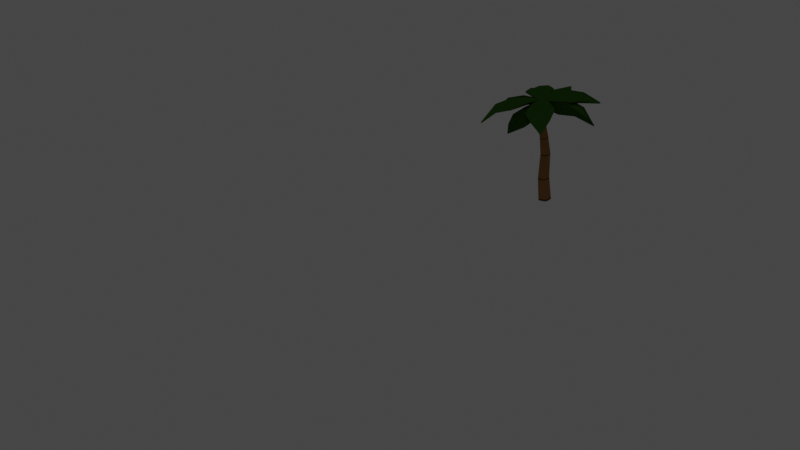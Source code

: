 # Source: palm_1.blend  (saved by Blender 2.82.7; exported with 4.5.12 LTS)
import bpy
from mathutils import Matrix  # noqa: F401  (used for matrix-valued properties, if any)

bpy.ops.wm.read_factory_settings(use_empty=True)
scene = bpy.context.scene
scene.name = 'Scene'

# ---- collections
col_collection = bpy.data.collections.new('Collection'); scene.collection.children.link(col_collection)
col_collection_001 = bpy.data.collections.new('Collection.001'); col_collection.children.link(col_collection_001)

# ---- materials (node trees are filled in below, after node groups)
mat_water_001 = bpy.data.materials.new('water.001')
mat_water_001.use_transparent_shadow = False
mat_material_007 = bpy.data.materials.new('Material.007')
mat_material_007.use_transparent_shadow = False
mat_material_007.roughness = 0.69
mat_material_013 = bpy.data.materials.new('Material.013')
mat_material_013.use_transparent_shadow = False
mat_material_013.diffuse_color = (0.3763, 0.1981, 0.06848, 1.0)
mat_material_013.roughness = 0.69
mat_material_014 = bpy.data.materials.new('Material.014')
mat_material_014.use_transparent_shadow = False
mat_material_014.diffuse_color = (0.1523, 0.0565, 0.01615, 1.0)
mat_material_014.roughness = 0.69
mat_material_015 = bpy.data.materials.new('Material.015')
mat_material_015.use_transparent_shadow = False
mat_material_015.diffuse_color = (0.05159, 0.1845, 0.01834, 1.0)
mat_material_015.roughness = 0.69

# ---- material node trees
mat_water_001.use_nodes = True; mat_water_001.node_tree.nodes.clear()
_N = mat_water_001.node_tree.nodes; _L = mat_water_001.node_tree.links
n0 = _N.new('ShaderNodeOutputMaterial'); n0.name = 'Material Output'; n0.location = (300, 300)
n1 = _N.new('ShaderNodeBsdfPrincipled'); n1.name = 'Principled BSDF'; n1.location = (10, 300)
n1.distribution = 'GGX'
n1.subsurface_method = 'BURLEY'
n1.inputs[0].default_value = (0.0655, 0.233, 0.2203, 1.0)
n1.inputs[3].default_value = 1.45
n1.inputs[27].default_value = (0.0, 0.0, 0.0, 1.0)
n1.inputs[28].default_value = 1.0
_L.new(n1.outputs[0], n0.inputs[0])
n0.is_active_output = True

# ---- world
world_world = bpy.data.worlds.new('World'); scene.world = world_world
world_world.use_nodes = True; world_world.node_tree.nodes.clear()
_N = world_world.node_tree.nodes; _L = world_world.node_tree.links
n0 = _N.new('ShaderNodeOutputWorld'); n0.name = 'World Output'; n0.location = (300, 300)
n1 = _N.new('ShaderNodeBackground'); n1.name = 'Background'; n1.location = (10, 300)
n1.inputs[0].default_value = (0.05088, 0.05088, 0.05088, 1.0)
_L.new(n1.outputs[0], n0.inputs[0])
n0.is_active_output = True
world_world.color = (0.05088, 0.05088, 0.05088)
world_world.use_sun_shadow = False
world_world.sun_shadow_jitter_overblur = 0.0

# ---- meshes
me_plane_001 = bpy.data.meshes.new('Plane.001')
me_plane_001.from_pydata([], [], [])
_uv = me_plane_001.uv_layers.new(name='UVMap')
_uv.uv.foreach_set('vector', [])
me_plane_001.materials.append(mat_water_001)
me_plane_001.use_remesh_fix_poles = True
me_plane_001.use_remesh_preserve_attributes = False
me_plane_001.use_mirror_vertex_groups = False
me_plane_001.update()
me_cube_135 = bpy.data.meshes.new('Cube.135')
me_cube_135.from_pydata([(-0.1419, 0.09789, 0.9159), (-0.142, 0.1017, 0.9284), (-0.1423, 0.3802, 0.8256), (-0.1424, 0.384, 0.8381), (0.03022, 0.09881, 0.9098), (0.03003, 0.1026, 0.9224), (0.02971, 0.3823, 0.8275), (0.02952, 0.3861, 0.8401), (-0.1908, 0.2378, 0.8751), (-0.1419, 0.09979, 0.9222), (-0.191, 0.2416, 0.8876), (-0.1423, 0.3821, 0.8319), (-0.05764, 0.5216, 0.7961), (-0.05783, 0.5254, 0.8086), (0.02962, 0.3842, 0.8338), (0.07616, 0.2411, 0.8714), (0.07599, 0.243, 0.8844), (0.03012, 0.1007, 0.9161), (-0.05242, -0.03508, 0.9358), (-0.05259, -0.03316, 0.9488), (-0.05581, 0.2522, 0.9242), (-0.05561, 0.2482, 0.8968), (-0.0525, -0.03412, 0.9423), (0.07608, 0.2421, 0.8779), (-0.05774, 0.5235, 0.8024), (-0.1909, 0.2397, 0.8814), (0.03394, -0.02234, 0.8444), (-0.04487, -0.1041, 0.8555), (-0.1274, -0.02629, 0.8429), (-0.04855, 0.05547, 0.8318), (-0.04551, -0.03766, 0.7535), (-0.139, -0.0132, 0.9329), (-0.0479, -0.01096, 0.9338), (0.0432, -0.008732, 0.9347), (-0.04998, 0.07916, 0.9204), (-0.04583, -0.1011, 0.9472), (0.009451, -0.03297, 0.7766), (0.0124, 0.03701, 0.8354), (0.04088, -0.01213, 0.9121), (0.01516, -0.08267, 0.8531), (-0.04455, -0.08899, 0.7842), (-0.04559, -0.1018, 0.9243), (-0.1058, -0.08563, 0.852), (-0.1011, -0.03568, 0.7755), (-0.1361, -0.01647, 0.9104), (-0.1086, 0.03404, 0.8342), (-0.04707, 0.02035, 0.7679), (-0.04963, 0.07324, 0.8983), (0.02042, -0.00929, 0.9345), (-0.04635, -0.07856, 0.9438), (-0.1162, -0.01264, 0.9331), (-0.04946, 0.05663, 0.9238), (-0.1147, -0.08023, 0.9432), (-0.1178, 0.05495, 0.9231), (0.01886, 0.0583, 0.9244), (0.02198, -0.07688, 0.9445), (-0.00453, 0.01134, 0.7877), (0.01725, 0.05298, 0.9022), (-0.002591, -0.07272, 0.8002), (0.02028, -0.07833, 0.9216), (-0.0895, 0.009259, 0.7869), (-0.1155, 0.04973, 0.9009), (-0.08756, -0.0748, 0.7994), (-0.1125, -0.08158, 0.9204), (0.001552, 0.04034, 0.9269), (0.003862, -0.05979, 0.9417), (-0.09736, -0.06227, 0.9407), (-0.09967, 0.03786, 0.9259), (-0.09041, -0.05829, -0.03195), (-0.09148, 0.02805, -0.03195), (-0.005136, 0.02912, -0.03195), (-0.004068, -0.05722, -0.03195), (-0.08049, -0.1009, 0.4177), (-0.08133, -0.03332, 0.4177), (-0.01376, -0.03249, 0.4177), (-0.01293, -0.1001, 0.4177), (-0.0687, -0.06353, 0.7456), (-0.06979, -0.01629, 0.7385), (-0.02094, -0.06236, 0.746), (-0.02203, -0.01512, 0.739), (-0.06401, -0.02854, 0.9307), (-0.06477, 0.004212, 0.9258), (-0.0309, -0.02773, 0.931), (-0.03166, 0.005023, 0.9262), (-0.09835, -0.01521, -0.03195), (-0.04715, -0.06513, -0.03195), (-0.08577, -0.05354, 0.1929), (-0.04839, 0.03527, -0.03195), (-0.08672, 0.02341, 0.1929), (0.003485, -0.01395, -0.03195), (-0.009771, 0.02437, 0.1929), (-0.008819, -0.05259, 0.1929), (-0.08832, -0.0672, 0.4177), (-0.04662, -0.1078, 0.4177), (-0.04763, -0.02622, 0.4177), (-0.005257, -0.06617, 0.4177), (-0.07665, -0.04009, 0.742), (-0.04465, -0.07025, 0.7469), (-0.04606, -0.00909, 0.7378), (-0.0134, -0.03854, 0.7426), (-0.07275, -0.03497, 0.5794), (-0.0151, -0.03356, 0.5799), (-0.07143, -0.092, 0.5879), (-0.01378, -0.09059, 0.5884), (-0.07179, -0.01235, 0.9282), (-0.04729, -0.03543, 0.9319), (-0.04836, 0.01123, 0.925), (-0.02319, -0.01116, 0.9287), (-0.06728, -0.006037, 0.8322), (-0.02684, -0.005047, 0.8326), (-0.06636, -0.04604, 0.8381), (-0.02592, -0.04505, 0.8385), (-0.04597, -0.05284, 0.8394), (-0.0183, -0.02485, 0.8356), (-0.07422, -0.02622, 0.8351), (-0.04783, -0.01176, 0.9284), (-0.04244, -0.09859, 0.5892), (-0.006353, -0.06187, 0.5843), (-0.0795, -0.06367, 0.5835), (-0.04721, 0.00107, 0.8314), (-0.0472, -0.06044, 0.1929), (-0.001208, -0.01401, 0.1929), (-0.04833, 0.03058, 0.1929), (-0.09365, -0.01515, 0.1929), (-0.04408, -0.02765, 0.5787), (-0.04777, -0.01459, -0.03195), (0.06599, 0.07308, 0.9223), (0.06773, 0.07505, 0.9352), (0.359, 0.07505, 0.8774), (0.3607, 0.07702, 0.8903), (0.0723, -0.09812, 0.9396), (0.07404, -0.09615, 0.9524), (0.3652, -0.09496, 0.9027), (0.3669, -0.09299, 0.9155), (0.2093, 0.1229, 0.8974), (0.06686, 0.07407, 0.9287), (0.2111, 0.1249, 0.9103), (0.3598, 0.07604, 0.8838), (0.5054, -0.005966, 0.7709), (0.5072, -0.003995, 0.7837), (0.366, -0.09398, 0.9091), (0.22, -0.1419, 0.9301), (0.2198, -0.14, 0.943), (0.07317, -0.09713, 0.946), (-0.06611, -0.01916, 0.9333), (-0.06628, -0.01724, 0.9462), (0.2192, -0.003922, 0.9658), (0.2173, -0.005969, 0.9524), (-0.06619, -0.0182, 0.9398), (0.2199, -0.141, 0.9365), (0.5063, -0.00498, 0.7773), (0.2102, 0.1239, 0.9038), (-0.1667, -0.1031, 0.9453), (-0.1688, -0.1013, 0.9581), (-0.4583, -0.1244, 0.8961), (-0.4603, -0.1226, 0.9089), (-0.176, 0.06558, 0.912), (-0.178, 0.06737, 0.9248), (-0.4676, 0.04549, 0.8708), (-0.4697, 0.04728, 0.8836), (-0.3086, -0.1611, 0.9326), (-0.1678, -0.1022, 0.9517), (-0.3107, -0.1593, 0.9454), (-0.4593, -0.1235, 0.9025), (-0.6059, -0.04881, 0.7645), (-0.608, -0.04702, 0.7773), (-0.4686, 0.04638, 0.8772), (-0.324, 0.1015, 0.8868), (-0.3241, 0.1035, 0.8998), (-0.177, 0.06648, 0.9184), (-0.03633, -0.008775, 0.9321), (-0.0365, -0.006855, 0.9451), (-0.3222, -0.02018, 0.961), (-0.32, -0.02204, 0.9477), (-0.03642, -0.007815, 0.9386), (-0.324, 0.1025, 0.8933), (-0.6069, -0.04792, 0.7709), (-0.3096, -0.1602, 0.939), (-0.1419, 0.09789, 0.9159), (-0.142, 0.1017, 0.9284), (-0.1423, 0.3802, 0.8256), (-0.1424, 0.384, 0.8381), (0.03022, 0.09881, 0.9098), (0.03003, 0.1026, 0.9224), (0.02971, 0.3823, 0.8275), (0.02952, 0.3861, 0.8401), (-0.1908, 0.2378, 0.8751), (-0.1419, 0.09979, 0.9222), (-0.191, 0.2416, 0.8876), (-0.1423, 0.3821, 0.8319), (-0.05764, 0.5216, 0.7961), (-0.05783, 0.5254, 0.8086), (0.02962, 0.3842, 0.8338), (0.07616, 0.2411, 0.8714), (0.07599, 0.243, 0.8844), (0.03012, 0.1007, 0.9161), (-0.05242, -0.03508, 0.9358), (-0.05259, -0.03316, 0.9488), (-0.05581, 0.2522, 0.9242), (-0.05561, 0.2482, 0.9112), (-0.0525, -0.03412, 0.9423), (0.07608, 0.2421, 0.8779), (-0.05774, 0.5235, 0.8024), (-0.1909, 0.2397, 0.8814), (0.06599, 0.07308, 0.9223), (0.06773, 0.07505, 0.9352), (0.359, 0.07505, 0.8774), (0.3607, 0.07702, 0.8903), (0.0723, -0.09812, 0.9396), (0.07404, -0.09615, 0.9524), (0.3652, -0.09496, 0.9027), (0.3669, -0.09299, 0.9155), (0.2093, 0.1229, 0.8974), (0.06686, 0.07407, 0.9287), (0.2111, 0.1249, 0.9103), (0.3598, 0.07604, 0.8838), (0.5054, -0.005966, 0.7709), (0.5072, -0.003995, 0.7837), (0.366, -0.09398, 0.9091), (0.22, -0.1419, 0.9301), (0.2198, -0.14, 0.943), (0.07317, -0.09713, 0.946), (-0.06611, -0.01916, 0.9333), (-0.06628, -0.01724, 0.9462), (0.2192, -0.003922, 0.9658), (0.2173, -0.005969, 0.9352), (-0.06619, -0.0182, 0.9398), (0.2199, -0.141, 0.9365), (0.5063, -0.00498, 0.7773), (0.2102, 0.1239, 0.9038), (-0.1667, -0.1031, 0.9453), (-0.1688, -0.1013, 0.9581), (-0.4583, -0.1244, 0.8961), (-0.4603, -0.1226, 0.9089), (-0.176, 0.06558, 0.912), (-0.178, 0.06737, 0.9248), (-0.4676, 0.04549, 0.8708), (-0.4697, 0.04728, 0.8836), (-0.3086, -0.1611, 0.9326), (-0.1678, -0.1022, 0.9517), (-0.3107, -0.1593, 0.9454), (-0.4593, -0.1235, 0.9025), (-0.6059, -0.04881, 0.7645), (-0.608, -0.04702, 0.7773), (-0.4686, 0.04638, 0.8772), (-0.324, 0.1015, 0.8868), (-0.3241, 0.1035, 0.8998), (-0.177, 0.06648, 0.9184), (-0.03633, -0.008775, 0.9321), (-0.0365, -0.006855, 0.9451), (-0.3222, -0.02018, 0.961), (-0.32, -0.02204, 0.9317), (-0.03642, -0.007815, 0.9386), (-0.324, 0.1025, 0.8933), (-0.6069, -0.04792, 0.7709), (-0.3096, -0.1602, 0.939), (0.0328, -0.1199, 0.9453), (0.03263, -0.1204, 0.9584), (0.03795, -0.4158, 0.9288), (0.03778, -0.4163, 0.9419), (-0.139, -0.1248, 0.9348), (-0.1392, -0.1253, 0.9479), (-0.134, -0.4198, 0.9264), (-0.1341, -0.4203, 0.9395), (0.08398, -0.2648, 0.9424), (0.03271, -0.1201, 0.9519), (0.08381, -0.2653, 0.9554), (0.03787, -0.416, 0.9354), (-0.04472, -0.5613, 0.9334), (-0.04489, -0.5618, 0.9465), (-0.1341, -0.4201, 0.933), (-0.1827, -0.2728, 0.9321), (-0.183, -0.2714, 0.9451), (-0.1391, -0.125, 0.9414), (-0.05813, 0.01255, 0.9287), (-0.05835, 0.01395, 0.9417), (-0.05239, -0.2684, 0.9897), (-0.05221, -0.2678, 0.9633), (-0.05824, 0.01325, 0.9352), (-0.1828, -0.2721, 0.9386), (-0.0448, -0.5615, 0.94), (0.08389, -0.2651, 0.9489), (-0.1897, 0.03761, 0.9674), (-0.1909, 0.04108, 0.98), (-0.3496, 0.2721, 0.882), (-0.3509, 0.2756, 0.8946), (-0.04641, 0.1299, 0.9394), (-0.04764, 0.1334, 0.952), (-0.2065, 0.3668, 0.8699), (-0.2078, 0.3702, 0.8825), (-0.3095, 0.1276, 0.933), (-0.1903, 0.03934, 0.9737), (-0.3108, 0.1311, 0.9456), (-0.3502, 0.2739, 0.8883), (-0.3578, 0.4402, 0.7971), (-0.3591, 0.4436, 0.8096), (-0.2071, 0.3685, 0.8762), (-0.08789, 0.2744, 0.9075), (-0.08806, 0.2763, 0.9205), (-0.04702, 0.1316, 0.9457), (-0.04113, -0.02809, 0.9594), (-0.0413, -0.02617, 0.9724), (-0.2003, 0.2141, 0.9711), (-0.1991, 0.2105, 0.958), (-0.04122, -0.02713, 0.9659), (-0.08797, 0.2753, 0.914), (-0.3584, 0.4419, 0.8033), (-0.3101, 0.1294, 0.9393), (-0.001663, 0.1291, 0.9563), (-0.0002685, 0.1321, 0.969), (0.2392, 0.2875, 0.8876), (0.2406, 0.2905, 0.9002), (0.09756, -0.01194, 0.9638), (0.09895, -0.008946, 0.9764), (0.3382, 0.149, 0.9123), (0.3396, 0.152, 0.925), (0.08957, 0.2476, 0.9206), (-0.0009658, 0.1306, 0.9627), (0.09096, 0.2506, 0.9332), (0.2399, 0.289, 0.8939), (0.4056, 0.3035, 0.7713), (0.407, 0.3065, 0.784), (0.3389, 0.1505, 0.9186), (0.2442, 0.03158, 0.9479), (0.244, 0.0335, 0.9608), (0.09825, -0.01044, 0.9701), (-0.06141, -0.02204, 0.9591), (-0.06157, -0.02024, 0.9712), (0.1717, 0.1483, 0.9858), (0.1702, 0.1452, 0.9726), (-0.06149, -0.02117, 0.965), (0.2441, 0.03254, 0.9544), (0.4063, 0.305, 0.7777), (0.09026, 0.2491, 0.9269), (-0.09966, -0.144, 0.9955), (-0.1014, -0.1432, 1.008), (-0.3362, -0.3208, 0.97), (-0.338, -0.32, 0.983), (-0.201, -0.009246, 0.9581), (-0.2027, -0.008468, 0.9711), (-0.4378, -0.1837, 0.9484), (-0.4395, -0.1829, 0.9613), (-0.1881, -0.2697, 0.9935), (-0.1005, -0.1436, 1.002), (-0.1899, -0.269, 1.006), (-0.3371, -0.3204, 0.9765), (-0.5029, -0.3332, 0.887), (-0.5047, -0.3324, 0.9), (-0.4387, -0.1833, 0.9548), (-0.3465, -0.05851, 0.9534), (-0.3467, -0.05659, 0.9663), (-0.2019, -0.008857, 0.9646), (-0.04215, 0.00261, 0.9549), (-0.04232, 0.00453, 0.9678), (-0.2735, -0.1577, 1.025), (-0.2717, -0.1585, 1.012), (-0.04224, 0.00357, 0.9614), (-0.3466, -0.05755, 0.9599), (-0.5038, -0.3328, 0.8935), (-0.189, -0.2694, 1.0), (0.07657, -0.05042, 0.9788), (0.07773, -0.05055, 0.9919), (0.2395, -0.2971, 0.9571), (0.2407, -0.2972, 0.9702), (-0.06539, -0.1491, 0.9719), (-0.06423, -0.1493, 0.985), (0.09741, -0.3929, 0.9716), (0.09857, -0.3931, 0.9847), (0.1975, -0.1448, 0.9693), (0.07715, -0.05048, 0.9853), (0.1987, -0.145, 0.9823), (0.2401, -0.2971, 0.9636), (0.2493, -0.5019, 0.8966), (0.2505, -0.502, 0.9097), (0.09799, -0.393, 0.9781), (-0.02241, -0.2958, 0.9808), (-0.02233, -0.2943, 0.9939), (-0.06481, -0.1492, 0.9785), (-0.07221, 0.00868, 0.9536), (-0.07213, 0.01014, 0.9666), (0.08889, -0.22, 1.028), (0.08769, -0.2198, 1.014), (-0.07217, 0.009408, 0.9601), (-0.02237, -0.2951, 0.9873), (0.2499, -0.502, 0.9032), (0.1981, -0.1449, 0.9758), (-0.01503, -0.0335, 0.5715), (-0.01374, -0.09108, 0.5795), (-0.0732, -0.03488, 0.571), (-0.07191, -0.09247, 0.579), (-0.04266, -0.09908, 0.5803), (-0.006296, -0.0621, 0.5756), (-0.07996, -0.06385, 0.5749), (-0.04426, -0.02758, 0.5703), (-0.06997, -0.01744, 0.7287), (-0.06887, -0.06529, 0.7358), (-0.0216, -0.01625, 0.7292), (-0.0205, -0.0641, 0.7363), (-0.04452, -0.07199, 0.7371), (-0.01297, -0.03998, 0.7328), (-0.07682, -0.04155, 0.7322), (-0.04594, -0.01023, 0.728), (-0.08073, -0.09878, 0.4077), (-0.08157, -0.03079, 0.4077), (-0.01358, -0.02995, 0.4077), (-0.01274, -0.09794, 0.4077), (-0.04664, -0.1057, 0.4077), (-0.005077, -0.06385, 0.4077), (-0.04766, -0.02369, 0.4077), (-0.08855, -0.06488, 0.4077), (-0.08602, -0.05379, 0.1808), (-0.08698, 0.02366, 0.1808), (-0.009523, 0.02462, 0.1808), (-0.008565, -0.05284, 0.1808), (-0.0472, -0.06069, 0.1808), (-0.000957, -0.01401, 0.1808), (-0.04833, 0.03083, 0.1808), (-0.0939, -0.01516, 0.1808), (0.003092, -0.01396, -0.01313), (-0.04838, 0.03488, -0.01313), (-0.09795, -0.01521, -0.01313), (-0.09002, -0.05789, -0.01313), (-0.09108, 0.02766, -0.01313), (-0.005524, 0.02872, -0.01313), (-0.004466, -0.05683, -0.01313), (-0.04715, -0.06474, -0.01313)], [], [(25, 10, 3, 11), (24, 13, 7, 14), (23, 16, 5, 17), (22, 19, 1, 9), (21, 15, 4, 18), (20, 10, 1, 19), (16, 20, 19, 5), (7, 13, 20, 16), (13, 3, 10, 20), (8, 21, 18, 0), (2, 12, 21, 8), (12, 6, 15, 21), (18, 22, 9, 0), (4, 17, 22, 18), (17, 5, 19, 22), (15, 23, 17, 4), (6, 14, 23, 15), (14, 7, 16, 23), (12, 24, 14, 6), (2, 11, 24, 12), (11, 3, 13, 24), (8, 25, 11, 2), (0, 9, 25, 8), (9, 1, 10, 25), (26, 36, 56, 37), (26, 37, 57, 38), (26, 38, 59, 39), (26, 39, 58, 36), (27, 40, 58, 39), (27, 39, 59, 41), (27, 41, 63, 42), (27, 42, 62, 40), (28, 43, 62, 42), (28, 42, 63, 44), (28, 44, 61, 45), (28, 45, 60, 43), (29, 46, 60, 45), (29, 45, 61, 47), (29, 47, 57, 37), (29, 37, 56, 46), (30, 36, 58, 40), (30, 40, 62, 43), (30, 43, 60, 46), (30, 46, 56, 36), (31, 53, 61, 44), (31, 44, 63, 52), (31, 52, 66, 50), (31, 50, 67, 53), (32, 50, 66, 49), (32, 49, 65, 48), (32, 48, 64, 51), (32, 51, 67, 50), (33, 55, 59, 38), (33, 38, 57, 54), (33, 54, 64, 48), (33, 48, 65, 55), (34, 54, 57, 47), (34, 47, 61, 53), (34, 53, 67, 51), (34, 51, 64, 54), (35, 52, 63, 41), (35, 41, 59, 55), (35, 55, 65, 49), (35, 49, 66, 52), (125, 87, 70, 89), (401, 394, 77, 98), (409, 92, 73, 403), (408, 94, 74, 404), (407, 95, 75, 405), (425, 85, 71, 424), (119, 108, 81, 106), (400, 395, 76, 96), (399, 396, 79, 99), (398, 397, 78, 97), (115, 107, 83, 106), (114, 110, 80, 104), (113, 109, 83, 107), (112, 111, 82, 105), (110, 112, 105, 80), (76, 97, 112, 110), (97, 78, 111, 112), (111, 113, 107, 82), (78, 99, 113, 111), (99, 79, 109, 113), (108, 114, 104, 81), (77, 96, 114, 108), (96, 76, 110, 114), (104, 115, 106, 81), (80, 105, 115, 104), (105, 82, 107, 115), (395, 398, 97, 76), (389, 390, 116, 102), (390, 387, 103, 116), (397, 399, 99, 78), (387, 391, 117, 103), (391, 386, 101, 117), (394, 400, 96, 77), (388, 392, 118, 100), (392, 389, 102, 118), (109, 119, 106, 83), (79, 98, 119, 109), (98, 77, 108, 119), (406, 120, 91, 405), (402, 86, 120, 406), (421, 68, 85, 425), (415, 121, 91, 413), (412, 90, 121, 415), (404, 74, 95, 407), (416, 122, 90, 412), (411, 88, 122, 416), (403, 73, 94, 408), (417, 123, 88, 411), (410, 86, 123, 417), (402, 72, 92, 409), (396, 401, 98, 79), (386, 393, 124, 101), (393, 388, 100, 124), (85, 125, 89, 71), (68, 84, 125, 85), (84, 69, 87, 125), (151, 136, 129, 137), (150, 139, 133, 140), (149, 142, 131, 143), (148, 145, 127, 135), (147, 141, 130, 144), (146, 136, 127, 145), (142, 146, 145, 131), (133, 139, 146, 142), (139, 129, 136, 146), (134, 147, 144, 126), (128, 138, 147, 134), (138, 132, 141, 147), (144, 148, 135, 126), (130, 143, 148, 144), (143, 131, 145, 148), (141, 149, 143, 130), (132, 140, 149, 141), (140, 133, 142, 149), (138, 150, 140, 132), (128, 137, 150, 138), (137, 129, 139, 150), (134, 151, 137, 128), (126, 135, 151, 134), (135, 127, 136, 151), (177, 162, 155, 163), (176, 165, 159, 166), (175, 168, 157, 169), (174, 171, 153, 161), (173, 167, 156, 170), (172, 162, 153, 171), (168, 172, 171, 157), (159, 165, 172, 168), (165, 155, 162, 172), (160, 173, 170, 152), (154, 164, 173, 160), (164, 158, 167, 173), (170, 174, 161, 152), (156, 169, 174, 170), (169, 157, 171, 174), (167, 175, 169, 156), (158, 166, 175, 167), (166, 159, 168, 175), (164, 176, 166, 158), (154, 163, 176, 164), (163, 155, 165, 176), (160, 177, 163, 154), (152, 161, 177, 160), (161, 153, 162, 177), (203, 188, 181, 189), (202, 191, 185, 192), (201, 194, 183, 195), (200, 197, 179, 187), (199, 193, 182, 196), (198, 188, 179, 197), (194, 198, 197, 183), (185, 191, 198, 194), (191, 181, 188, 198), (186, 199, 196, 178), (180, 190, 199, 186), (190, 184, 193, 199), (196, 200, 187, 178), (182, 195, 200, 196), (195, 183, 197, 200), (193, 201, 195, 182), (184, 192, 201, 193), (192, 185, 194, 201), (190, 202, 192, 184), (180, 189, 202, 190), (189, 181, 191, 202), (186, 203, 189, 180), (178, 187, 203, 186), (187, 179, 188, 203), (229, 214, 207, 215), (228, 217, 211, 218), (227, 220, 209, 221), (226, 223, 205, 213), (225, 219, 208, 222), (224, 214, 205, 223), (220, 224, 223, 209), (211, 217, 224, 220), (217, 207, 214, 224), (212, 225, 222, 204), (206, 216, 225, 212), (216, 210, 219, 225), (222, 226, 213, 204), (208, 221, 226, 222), (221, 209, 223, 226), (219, 227, 221, 208), (210, 218, 227, 219), (218, 211, 220, 227), (216, 228, 218, 210), (206, 215, 228, 216), (215, 207, 217, 228), (212, 229, 215, 206), (204, 213, 229, 212), (213, 205, 214, 229), (255, 240, 233, 241), (254, 243, 237, 244), (253, 246, 235, 247), (252, 249, 231, 239), (251, 245, 234, 248), (250, 240, 231, 249), (246, 250, 249, 235), (237, 243, 250, 246), (243, 233, 240, 250), (238, 251, 248, 230), (232, 242, 251, 238), (242, 236, 245, 251), (248, 252, 239, 230), (234, 247, 252, 248), (247, 235, 249, 252), (245, 253, 247, 234), (236, 244, 253, 245), (244, 237, 246, 253), (242, 254, 244, 236), (232, 241, 254, 242), (241, 233, 243, 254), (238, 255, 241, 232), (230, 239, 255, 238), (239, 231, 240, 255), (281, 266, 259, 267), (280, 269, 263, 270), (279, 272, 261, 273), (278, 275, 257, 265), (277, 271, 260, 274), (276, 266, 257, 275), (272, 276, 275, 261), (263, 269, 276, 272), (269, 259, 266, 276), (264, 277, 274, 256), (258, 268, 277, 264), (268, 262, 271, 277), (274, 278, 265, 256), (260, 273, 278, 274), (273, 261, 275, 278), (271, 279, 273, 260), (262, 270, 279, 271), (270, 263, 272, 279), (268, 280, 270, 262), (258, 267, 280, 268), (267, 259, 269, 280), (264, 281, 267, 258), (256, 265, 281, 264), (265, 257, 266, 281), (307, 292, 285, 293), (306, 295, 289, 296), (305, 298, 287, 299), (304, 301, 283, 291), (303, 297, 286, 300), (302, 292, 283, 301), (298, 302, 301, 287), (289, 295, 302, 298), (295, 285, 292, 302), (290, 303, 300, 282), (284, 294, 303, 290), (294, 288, 297, 303), (300, 304, 291, 282), (286, 299, 304, 300), (299, 287, 301, 304), (297, 305, 299, 286), (288, 296, 305, 297), (296, 289, 298, 305), (294, 306, 296, 288), (284, 293, 306, 294), (293, 285, 295, 306), (290, 307, 293, 284), (282, 291, 307, 290), (291, 283, 292, 307), (333, 318, 311, 319), (332, 321, 315, 322), (331, 324, 313, 325), (330, 327, 309, 317), (329, 323, 312, 326), (328, 318, 309, 327), (324, 328, 327, 313), (315, 321, 328, 324), (321, 311, 318, 328), (316, 329, 326, 308), (310, 320, 329, 316), (320, 314, 323, 329), (326, 330, 317, 308), (312, 325, 330, 326), (325, 313, 327, 330), (323, 331, 325, 312), (314, 322, 331, 323), (322, 315, 324, 331), (320, 332, 322, 314), (310, 319, 332, 320), (319, 311, 321, 332), (316, 333, 319, 310), (308, 317, 333, 316), (317, 309, 318, 333), (359, 344, 337, 345), (358, 347, 341, 348), (357, 350, 339, 351), (356, 353, 335, 343), (355, 349, 338, 352), (354, 344, 335, 353), (350, 354, 353, 339), (341, 347, 354, 350), (347, 337, 344, 354), (342, 355, 352, 334), (336, 346, 355, 342), (346, 340, 349, 355), (352, 356, 343, 334), (338, 351, 356, 352), (351, 339, 353, 356), (349, 357, 351, 338), (340, 348, 357, 349), (348, 341, 350, 357), (346, 358, 348, 340), (336, 345, 358, 346), (345, 337, 347, 358), (342, 359, 345, 336), (334, 343, 359, 342), (343, 335, 344, 359), (385, 370, 363, 371), (384, 373, 367, 374), (383, 376, 365, 377), (382, 379, 361, 369), (381, 375, 364, 378), (380, 370, 361, 379), (376, 380, 379, 365), (367, 373, 380, 376), (373, 363, 370, 380), (368, 381, 378, 360), (362, 372, 381, 368), (372, 366, 375, 381), (378, 382, 369, 360), (364, 377, 382, 378), (377, 365, 379, 382), (375, 383, 377, 364), (366, 374, 383, 375), (374, 367, 376, 383), (372, 384, 374, 366), (362, 371, 384, 372), (371, 363, 373, 384), (368, 385, 371, 362), (360, 369, 385, 368), (369, 361, 370, 385), (378, 352, 356, 353, 300, 304, 301, 327, 379, 382), (94, 73, 388, 393), (74, 94, 393, 386), (92, 72, 389, 392), (73, 92, 392, 388), (95, 74, 386, 391), (75, 95, 391, 387), (93, 75, 387, 390), (72, 93, 390, 389), (101, 124, 401, 396), (100, 118, 400, 394), (103, 117, 399, 397), (102, 116, 398, 395), (116, 103, 397, 398), (117, 101, 396, 399), (118, 102, 395, 400), (124, 100, 394, 401), (86, 402, 409, 123), (88, 403, 408, 122), (90, 404, 407, 121), (72, 402, 406, 93), (93, 406, 405, 75), (121, 407, 405, 91), (122, 408, 404, 90), (123, 409, 403, 88), (421, 410, 417, 420), (420, 417, 411, 422), (422, 411, 416, 419), (419, 416, 412, 423), (423, 412, 415, 418), (418, 415, 413, 424), (86, 410, 414, 120), (120, 414, 413, 91), (89, 418, 424, 71), (70, 423, 418, 89), (87, 419, 423, 70), (69, 422, 419, 87), (84, 420, 422, 69), (68, 421, 420, 84), (410, 421, 425, 414), (414, 425, 424, 413)])
me_cube_135.polygons.foreach_set('use_smooth', [True] * 401)
me_cube_135.polygons.foreach_set('material_index', [3, 3, 3, 3, 3, 3, 3, 3, 3, 3, 3, 3, 3, 3, 3, 3, 3, 3, 3, 3, 3, 3, 3, 3, 2, 2, 2, 2, 2, 2, 2, 2, 2, 2, 2, 2, 2, 2, 2, 2, 2, 2, 2, 2, 2, 2, 3, 3, 3, 3, 3, 3, 2, 2, 3, 3, 2, 2, 3, 3, 2, 2, 3, 3, 1, 2, 2, 2, 2, 2, 3, 2, 2, 2, 3, 3, 3, 3, 3, 1, 1, 3, 1, 1, 3, 1, 1, 3, 3, 3, 2, 2, 2, 2, 2, 2, 2, 2, 2, 3, 1, 1, 1, 1, 2, 2, 2, 2, 2, 2, 2, 2, 2, 2, 2, 2, 2, 1, 1, 1, 3, 3, 3, 3, 3, 3, 3, 3, 3, 3, 3, 3, 3, 3, 3, 3, 3, 3, 3, 3, 3, 3, 3, 3, 3, 3, 3, 3, 3, 3, 3, 3, 3, 3, 3, 3, 3, 3, 3, 3, 3, 3, 3, 3, 3, 3, 3, 3, 3, 3, 3, 3, 3, 3, 3, 3, 3, 3, 3, 3, 3, 3, 3, 3, 3, 3, 3, 3, 3, 3, 3, 3, 3, 3, 3, 3, 3, 3, 3, 3, 3, 3, 3, 3, 3, 3, 3, 3, 3, 3, 3, 3, 3, 3, 3, 3, 3, 3, 3, 3, 3, 3, 3, 3, 3, 3, 3, 3, 3, 3, 3, 3, 3, 3, 3, 3, 3, 3, 3, 3, 3, 3, 3, 3, 3, 3, 3, 3, 3, 3, 3, 3, 3, 3, 3, 3, 3, 3, 3, 3, 3, 3, 3, 3, 3, 3, 3, 3, 3, 3, 3, 3, 3, 3, 3, 3, 3, 3, 3, 3, 3, 3, 3, 3, 3, 3, 3, 3, 3, 3, 3, 3, 3, 3, 3, 3, 3, 3, 3, 3, 3, 3, 3, 3, 3, 3, 3, 3, 3, 3, 3, 3, 3, 3, 3, 3, 3, 3, 3, 3, 3, 3, 3, 3, 3, 3, 3, 3, 3, 3, 3, 3, 3, 3, 3, 3, 3, 3, 3, 3, 3, 3, 3, 3, 3, 3, 3, 3, 3, 3, 3, 3, 3, 3, 3, 3, 3, 3, 3, 3, 3, 1, 1, 1, 1, 1, 1, 1, 1, 1, 1, 1, 1, 1, 1, 1, 1, 1, 1, 1, 2, 2, 1, 1, 1, 1, 1, 1, 1, 1, 1, 2, 2, 2, 2, 2, 2, 2, 2, 1, 1])
_k = set([(0, 8), (0, 9), (0, 18), (1, 9), (1, 10), (1, 19), (2, 8), (2, 11), (2, 12), (3, 10), (3, 11), (3, 13), (4, 15), (4, 17), (4, 18), (5, 16), (5, 17), (5, 19), (6, 12), (6, 14), (6, 15), (7, 13), (7, 14), (7, 16), (8, 21), (8, 25), (10, 20), (10, 25), (12, 21), (12, 24), (13, 20), (13, 24), (15, 21), (15, 23), (16, 20), (16, 23), (18, 21), (18, 22), (19, 20), (19, 22), (26, 36), (26, 37), (26, 38), (26, 39), (27, 39), (27, 40), (27, 41), (27, 42), (28, 42), (28, 43), (28, 44), (28, 45), (29, 37), (29, 45), (29, 46), (29, 47), (30, 36), (30, 40), (30, 43), (30, 46), (31, 44), (31, 52), (31, 53), (33, 38), (33, 54), (33, 55), (34, 47), (34, 53), (34, 54), (35, 41), (35, 52), (35, 55), (36, 56), (36, 58), (37, 56), (37, 57), (39, 58), (39, 59), (40, 58), (40, 62), (42, 62), (42, 63), (43, 60), (43, 62), (45, 60), (45, 61), (46, 56), (46, 60), (52, 63), (53, 61), (54, 57), (55, 59), (68, 84), (68, 85), (68, 421), (69, 84), (69, 87), (69, 422), (70, 87), (70, 89), (70, 423), (71, 85), (71, 89), (71, 424), (72, 92), (72, 93), (72, 389), (72, 402), (73, 92), (73, 94), (73, 388), (73, 403), (74, 94), (74, 95), (74, 386), (74, 404), (75, 93), (75, 95), (75, 387), (75, 405), (76, 96), (76, 97), (76, 110), (76, 395), (77, 96), (77, 98), (77, 108), (77, 394), (78, 97), (78, 99), (78, 111), (78, 397), (79, 98), (79, 99), (79, 109), (79, 396), (80, 104), (80, 105), (80, 110), (81, 104), (81, 106), (81, 108), (82, 105), (82, 107), (82, 111), (83, 106), (83, 107), (83, 109), (84, 420), (85, 425), (86, 120), (86, 123), (86, 402), (86, 410), (87, 419), (88, 122), (88, 123), (88, 403), (88, 411), (89, 418), (90, 121), (90, 122), (90, 404), (90, 412), (91, 120), (91, 121), (91, 405), (91, 413), (92, 392), (92, 409), (93, 390), (93, 406), (94, 393), (94, 408), (95, 391), (95, 407), (96, 114), (96, 400), (97, 112), (97, 398), (98, 119), (98, 401), (99, 113), (99, 399), (100, 118), (100, 124), (100, 388), (100, 394), (101, 117), (101, 124), (101, 386), (101, 396), (102, 116), (102, 118), (102, 389), (102, 395), (103, 116), (103, 117), (103, 387), (103, 397), (104, 114), (105, 112), (106, 119), (107, 113), (108, 114), (108, 119), (109, 113), (109, 119), (110, 112), (110, 114), (111, 112), (111, 113), (116, 390), (116, 398), (117, 391), (117, 399), (118, 392), (118, 400), (120, 406), (120, 414), (121, 407), (121, 415), (122, 408), (122, 416), (123, 409), (123, 417), (124, 393), (124, 401), (126, 134), (126, 135), (126, 144), (127, 135), (127, 136), (127, 145), (128, 134), (128, 137), (128, 138), (129, 136), (129, 137), (129, 139), (130, 141), (130, 143), (130, 144), (131, 142), (131, 143), (131, 145), (132, 138), (132, 140), (132, 141), (133, 139), (133, 140), (133, 142), (134, 147), (134, 151), (136, 146), (136, 151), (138, 147), (138, 150), (139, 146), (139, 150), (141, 147), (141, 149), (142, 146), (142, 149), (144, 147), (144, 148), (145, 146), (145, 148), (152, 160), (152, 161), (152, 170), (153, 161), (153, 162), (153, 171), (154, 160), (154, 163), (154, 164), (155, 162), (155, 163), (155, 165), (156, 167), (156, 169), (156, 170), (157, 168), (157, 169), (157, 171), (158, 164), (158, 166), (158, 167), (159, 165), (159, 166), (159, 168), (160, 173), (160, 177), (162, 172), (162, 177), (164, 173), (164, 176), (165, 172), (165, 176), (167, 173), (167, 175), (168, 172), (168, 175), (170, 173), (170, 174), (171, 172), (171, 174), (178, 186), (178, 187), (178, 196), (179, 187), (179, 188), (179, 197), (180, 186), (180, 189), (180, 190), (181, 188), (181, 189), (181, 191), (182, 193), (182, 195), (182, 196), (183, 194), (183, 195), (183, 197), (184, 190), (184, 192), (184, 193), (185, 191), (185, 192), (185, 194), (186, 199), (186, 203), (188, 198), (188, 203), (190, 199), (190, 202), (191, 198), (191, 202), (193, 199), (193, 201), (194, 198), (194, 201), (196, 199), (196, 200), (197, 198), (197, 200), (204, 212), (204, 213), (204, 222), (205, 213), (205, 214), (205, 223), (206, 212), (206, 215), (206, 216), (207, 214), (207, 215), (207, 217), (208, 219), (208, 221), (208, 222), (209, 220), (209, 221), (209, 223), (210, 216), (210, 218), (210, 219), (211, 217), (211, 218), (211, 220), (212, 225), (212, 229), (214, 224), (214, 229), (216, 225), (216, 228), (217, 224), (217, 228), (219, 225), (219, 227), (220, 224), (220, 227), (222, 225), (222, 226), (223, 224), (223, 226), (230, 238), (230, 239), (230, 248), (231, 239), (231, 240), (231, 249), (232, 238), (232, 241), (232, 242), (233, 240), (233, 241), (233, 243), (234, 245), (234, 247), (234, 248), (235, 246), (235, 247), (235, 249), (236, 242), (236, 244), (236, 245), (237, 243), (237, 244), (237, 246), (238, 251), (238, 255), (240, 250), (240, 255), (242, 251), (242, 254), (243, 250), (243, 254), (245, 251), (245, 253), (246, 250), (246, 253), (248, 251), (248, 252), (249, 250), (249, 252), (256, 264), (256, 265), (256, 274), (257, 265), (257, 266), (257, 275), (258, 264), (258, 267), (258, 268), (259, 266), (259, 267), (259, 269), (260, 271), (260, 273), (260, 274), (261, 272), (261, 273), (261, 275), (262, 268), (262, 270), (262, 271), (263, 269), (263, 270), (263, 272), (264, 277), (264, 281), (266, 276), (266, 281), (268, 277), (268, 280), (269, 276), (269, 280), (271, 277), (271, 279), (272, 276), (272, 279), (274, 277), (274, 278), (275, 276), (275, 278), (282, 290), (282, 291), (282, 300), (283, 291), (283, 292), (283, 301), (284, 290), (284, 293), (284, 294), (285, 292), (285, 293), (285, 295), (286, 297), (286, 299), (286, 300), (287, 298), (287, 299), (287, 301), (288, 294), (288, 296), (288, 297), (289, 295), (289, 296), (289, 298), (290, 303), (290, 307), (292, 302), (292, 307), (294, 303), (294, 306), (295, 302), (295, 306), (297, 303), (297, 305), (298, 302), (298, 305), (300, 303), (300, 304), (301, 302), (301, 304), (308, 316), (308, 317), (308, 326), (309, 317), (309, 318), (309, 327), (310, 316), (310, 319), (310, 320), (311, 318), (311, 319), (311, 321), (312, 323), (312, 325), (312, 326), (313, 324), (313, 325), (313, 327), (314, 320), (314, 322), (314, 323), (315, 321), (315, 322), (315, 324), (316, 329), (316, 333), (318, 328), (318, 333), (320, 329), (320, 332), (321, 328), (321, 332), (323, 329), (323, 331), (324, 328), (324, 331), (326, 329), (326, 330), (327, 328), (327, 330), (334, 342), (334, 343), (334, 352), (335, 343), (335, 344), (335, 353), (336, 342), (336, 345), (336, 346), (337, 344), (337, 345), (337, 347), (338, 349), (338, 351), (338, 352), (339, 350), (339, 351), (339, 353), (340, 346), (340, 348), (340, 349), (341, 347), (341, 348), (341, 350), (342, 355), (342, 359), (344, 354), (344, 359), (346, 355), (346, 358), (347, 354), (347, 358), (349, 355), (349, 357), (350, 354), (350, 357), (352, 355), (352, 356), (353, 354), (353, 356), (360, 368), (360, 369), (360, 378), (361, 369), (361, 370), (361, 379), (362, 368), (362, 371), (362, 372), (363, 370), (363, 371), (363, 373), (364, 375), (364, 377), (364, 378), (365, 376), (365, 377), (365, 379), (366, 372), (366, 374), (366, 375), (367, 373), (367, 374), (367, 376), (368, 381), (368, 385), (370, 380), (370, 385), (372, 381), (372, 384), (373, 380), (373, 384), (375, 381), (375, 383), (376, 380), (376, 383), (378, 381), (378, 382), (379, 380), (379, 382), (386, 391), (387, 390), (387, 391), (388, 392), (388, 393), (389, 392), (394, 400), (394, 401), (395, 398), (395, 400), (396, 399), (396, 401), (397, 398), (397, 399), (404, 407), (405, 407), (410, 421), (411, 422), (412, 423), (413, 424), (414, 425), (415, 418), (416, 419), (417, 420)])
me_cube_135.attributes.new('sharp_edge', 'BOOLEAN', 'EDGE').data.foreach_set('value', [ (min(e.vertices), max(e.vertices)) in _k for e in me_cube_135.edges])
me_cube_135.materials.append(mat_material_007)
me_cube_135.materials.append(mat_material_013)
me_cube_135.materials.append(mat_material_014)
me_cube_135.materials.append(mat_material_015)
me_cube_135.use_remesh_fix_poles = True
me_cube_135.use_remesh_preserve_attributes = False
me_cube_135.use_mirror_vertex_groups = False
me_cube_135.update()
me_cube_135.normals_split_custom_set([tuple(v) for v in zip(*[iter([-0.9518, 0.2892, -0.1019, -0.9518, 0.2892, -0.1019, -0.9518, 0.2892, -0.1019, -0.9518, 0.2892, -0.1019, 0.8528, 0.5033, -0.1392, 0.8528, 0.5033, -0.1393, 0.8528, 0.5033, -0.1393, 0.8528, 0.5033, -0.1392, 0.9541, -0.289, 0.07826, 0.9538, -0.29, 0.07847, 0.9538, -0.29, 0.07847, 0.9541, -0.289, 0.07827, -0.8341, -0.5407, 0.1093, -0.835, -0.5394, 0.109, -0.835, -0.5394, 0.109, -0.8332, -0.542, 0.1096, -0.1373, -0.1639, -0.9769, -0.1373, -0.1639, -0.9769, -0.1373, -0.1639, -0.9769, -0.1373, -0.1639, -0.9769, -0.1762, 0.1284, 0.9759, -0.1762, 0.1284, 0.9759, -0.1762, 0.1284, 0.9759, -0.1762, 0.1284, 0.9759, 0.2281, 0.1191, 0.9663, 0.2281, 0.1191, 0.9663, 0.2281, 0.1191, 0.9663, 0.2281, 0.1191, 0.9663, 0.2859, 0.3723, 0.883, 0.2859, 0.3723, 0.883, 0.2859, 0.3723, 0.883, 0.2859, 0.3723, 0.883, -0.2917, 0.3811, 0.8773, -0.2917, 0.3811, 0.8773, -0.2917, 0.3811, 0.8773, -0.2917, 0.3811, 0.8773, 0.08694, -0.1742, -0.9809, 0.08694, -0.1742, -0.9809, 0.08694, -0.1742, -0.9809, 0.08694, -0.1742, -0.9809, 0.2117, -0.353, -0.9113, 0.2117, -0.353, -0.9113, 0.2117, -0.353, -0.9113, 0.2117, -0.353, -0.9113, -0.2044, -0.3436, -0.9166, -0.2044, -0.3436, -0.9166, -0.2044, -0.3436, -0.9166, -0.2044, -0.3436, -0.9166, -0.8332, -0.542, 0.1096, -0.8341, -0.5407, 0.1093, -0.8332, -0.542, 0.1096, -0.8332, -0.542, 0.1096, 0.8558, -0.5021, 0.1246, 0.8566, -0.5007, 0.1243, 0.8566, -0.5008, 0.1243, 0.8558, -0.5021, 0.1246, 0.8566, -0.5007, 0.1243, 0.8574, -0.4995, 0.124, 0.8574, -0.4995, 0.124, 0.8566, -0.5008, 0.1243, 0.9544, -0.2882, 0.07808, 0.9541, -0.289, 0.07826, 0.9541, -0.289, 0.07827, 0.9544, -0.2882, 0.07808, 0.9536, 0.2963, -0.05282, 0.9539, 0.2954, -0.05262, 0.9539, 0.2954, -0.0526, 0.9536, 0.2963, -0.05282, 0.9539, 0.2954, -0.05262, 0.9542, 0.2946, -0.05242, 0.9542, 0.2946, -0.05242, 0.9539, 0.2954, -0.0526, 0.8528, 0.5033, -0.1392, 0.8528, 0.5033, -0.1392, 0.8528, 0.5033, -0.1392, 0.8528, 0.5033, -0.1392, -0.8615, 0.4823, -0.1589, -0.8615, 0.4823, -0.1589, -0.8615, 0.4823, -0.1589, -0.8615, 0.4823, -0.1589, -0.8615, 0.4823, -0.1589, -0.8615, 0.4823, -0.1589, -0.8615, 0.4823, -0.1589, -0.8615, 0.4823, -0.1589, -0.9518, 0.2892, -0.1019, -0.9518, 0.2892, -0.1019, -0.9518, 0.2892, -0.1019, -0.9518, 0.2892, -0.1019, -0.9479, -0.3087, 0.07901, -0.9479, -0.3087, 0.07899, -0.9479, -0.3087, 0.07899, -0.9479, -0.3087, 0.07901, -0.9479, -0.3087, 0.07899, -0.9479, -0.3087, 0.07897, -0.9479, -0.3087, 0.07897, -0.9479, -0.3087, 0.07899, 0.8624, 0.3038, -0.4049, 0.8624, 0.3038, -0.4049, 0.8624, 0.3038, -0.4049, 0.8624, 0.3038, -0.4049, 0.937, 0.3181, -0.1441, 0.937, 0.3181, -0.1441, 0.937, 0.3181, -0.1441, 0.937, 0.3181, -0.1441, 0.9514, -0.3036, -0.05179, 0.9514, -0.3036, -0.05179, 0.9514, -0.3036, -0.05179, 0.9514, -0.3036, -0.05179, 0.878, -0.369, -0.3051, 0.878, -0.369, -0.3051, 0.878, -0.369, -0.3051, 0.878, -0.369, -0.3051, 0.3646, -0.9015, -0.233, 0.3646, -0.9015, -0.233, 0.3646, -0.9015, -0.233, 0.3646, -0.9015, -0.233, 0.3372, -0.9408, 0.03443, 0.3372, -0.9408, 0.03443, 0.3372, -0.9408, 0.03443, 0.3372, -0.9408, 0.03443, -0.2913, -0.9562, 0.02837, -0.2913, -0.9562, 0.02838, -0.2913, -0.9562, 0.02838, -0.2913, -0.9562, 0.02837, -0.3154, -0.9182, -0.2396, -0.3154, -0.9182, -0.2396, -0.3154, -0.9182, -0.2396, -0.3154, -0.9182, -0.2396, -0.8528, -0.4114, -0.3217, -0.8528, -0.4114, -0.3217, -0.8528, -0.4114, -0.3217, -0.8528, -0.4114, -0.3217, -0.9342, -0.3498, -0.06995, -0.9342, -0.3498, -0.06995, -0.9342, -0.3498, -0.06995, -0.9342, -0.3498, -0.06995, -0.9485, 0.2719, -0.1622, -0.9485, 0.2719, -0.1622, -0.9485, 0.2719, -0.1622, -0.9485, 0.2719, -0.1622, -0.8683, 0.2614, -0.4216, -0.8683, 0.2614, -0.4216, -0.8683, 0.2614, -0.4216, -0.8683, 0.2614, -0.4216, -0.3549, 0.7939, -0.4936, -0.3549, 0.7939, -0.4936, -0.3549, 0.7939, -0.4936, -0.3549, 0.7939, -0.4936, -0.3344, 0.9091, -0.2484, -0.3344, 0.9091, -0.2484, -0.3344, 0.9091, -0.2484, -0.3344, 0.9091, -0.2484, 0.2942, 0.9245, -0.2424, 0.2942, 0.9245, -0.2424, 0.2942, 0.9245, -0.2424, 0.2942, 0.9245, -0.2424, 0.3251, 0.8106, -0.4871, 0.3251, 0.8106, -0.4871, 0.3251, 0.8106, -0.4871, 0.3251, 0.8106, -0.4871, 0.4149, -0.5026, -0.7585, 0.4149, -0.5026, -0.7585, 0.4149, -0.5026, -0.7585, 0.4149, -0.5026, -0.7585, -0.3751, -0.5219, -0.7661, -0.3751, -0.5219, -0.7661, -0.3751, -0.5219, -0.7661, -0.3751, -0.5219, -0.7661, -0.3932, 0.2596, -0.882, -0.3932, 0.2596, -0.882, -0.3932, 0.2596, -0.882, -0.3932, 0.2596, -0.882, 0.3969, 0.279, -0.8744, 0.3969, 0.279, -0.8744, 0.3969, 0.279, -0.8744, 0.3969, 0.279, -0.8744, -0.9485, 0.2719, -0.1622, -0.9485, 0.2719, -0.1622, -0.9485, 0.2719, -0.1622, -0.9485, 0.2719, -0.1622, -0.9342, -0.3498, -0.06995, -0.9342, -0.3498, -0.06995, -0.9342, -0.3498, -0.06995, -0.9342, -0.3498, -0.06995, -0.01311, 0.1465, 0.9891, -0.01311, 0.1465, 0.9891, -0.01311, 0.1465, 0.9891, -0.01311, 0.1465, 0.9891, -0.01311, 0.1465, 0.9891, -0.01311, 0.1465, 0.9891, -0.0131, 0.1465, 0.9891, -0.0131, 0.1465, 0.9891, -0.01312, 0.1465, 0.9891, -0.01311, 0.1465, 0.9891, -0.01311, 0.1465, 0.9891, -0.01312, 0.1465, 0.9891, -0.01312, 0.1465, 0.9891, -0.01312, 0.1465, 0.9891, -0.01311, 0.1465, 0.9891, -0.01312, 0.1465, 0.9891, -0.01312, 0.1465, 0.9891, -0.01312, 0.1465, 0.9891, -0.01313, 0.1465, 0.9891, -0.01311, 0.1465, 0.9891, -0.01312, 0.1465, 0.9891, -0.01311, 0.1465, 0.9891, -0.0131, 0.1465, 0.9891, -0.01311, 0.1465, 0.9891, 0.9514, -0.3036, -0.05179, 0.9514, -0.3036, -0.05179, 0.9514, -0.3036, -0.05179, 0.9514, -0.3036, -0.05179, 0.937, 0.3181, -0.1441, 0.937, 0.3181, -0.1441, 0.937, 0.3181, -0.1441, 0.937, 0.3181, -0.1441, -0.01312, 0.1465, 0.9891, -0.01313, 0.1465, 0.9891, -0.01313, 0.1465, 0.9891, -0.01312, 0.1465, 0.9891, -0.01312, 0.1465, 0.9891, -0.01312, 0.1465, 0.9891, -0.01311, 0.1465, 0.9891, -0.01311, 0.1465, 0.9891, 0.2942, 0.9245, -0.2424, 0.2942, 0.9245, -0.2424, 0.2942, 0.9245, -0.2424, 0.2942, 0.9245, -0.2424, -0.3344, 0.9091, -0.2484, -0.3344, 0.9091, -0.2484, -0.3344, 0.9091, -0.2484, -0.3344, 0.9091, -0.2484, -0.01311, 0.1464, 0.9891, -0.0131, 0.1465, 0.9891, -0.0131, 0.1465, 0.9891, -0.01311, 0.1465, 0.9891, -0.01311, 0.1464, 0.9891, -0.01311, 0.1465, 0.9891, -0.01313, 0.1465, 0.9891, -0.01313, 0.1465, 0.9891, -0.2913, -0.9562, 0.02838, -0.2913, -0.9562, 0.02838, -0.2913, -0.9562, 0.02838, -0.2913, -0.9562, 0.02838, 0.3372, -0.9408, 0.03443, 0.3372, -0.9408, 0.03443, 0.3372, -0.9408, 0.03443, 0.3372, -0.9408, 0.03443, -0.01311, 0.1465, 0.9891, -0.01311, 0.1465, 0.9891, -0.01311, 0.1465, 0.9891, -0.01312, 0.1465, 0.9891, -0.01311, 0.1465, 0.9891, -0.01312, 0.1465, 0.9891, -0.01311, 0.1465, 0.9891, -0.01311, 0.1465, 0.9891, -1.333e-08, 0.0, -1.0, -2.667e-08, 0.0, -1.0, -5.333e-08, 0.0, -1.0, -2.667e-08, 0.0, -1.0, -0.2901, 0.9506, -0.1103, -0.2901, 0.9506, -0.1103, -0.2901, 0.9506, -0.1103, -0.2901, 0.9506, -0.1103, -0.9796, 0.1885, 0.06898, -0.977, 0.2009, 0.0719, -0.977, 0.2009, 0.0719, -0.9772, 0.1999, 0.07168, 0.1758, 0.9541, 0.2424, 0.176, 0.9541, 0.2424, 0.176, 0.9541, 0.2424, 0.1643, 0.9561, 0.2428, 0.975, -0.22, -0.03105, 0.975, -0.22, -0.03105, 0.975, -0.22, -0.03105, 0.975, -0.22, -0.03105, 0.1858, -0.9823, 0.02236, 0.1813, -0.9832, 0.02233, 0.1813, -0.9832, 0.02233, 0.1857, -0.9823, 0.02236, -0.3632, 0.9265, -0.09834, -0.3632, 0.9265, -0.09834, -0.3632, 0.9265, -0.09834, -0.3632, 0.9265, -0.09834, -0.9485, -0.3094, 0.06767, -0.9485, -0.3094, 0.06767, -0.9485, -0.3094, 0.06767, -0.9485, -0.3094, 0.06767, 0.9392, 0.3433, -0.003795, 0.9392, 0.3433, -0.003795, 0.9392, 0.3433, -0.003795, 0.9392, 0.3433, -0.003795, 0.3144, -0.9327, 0.1767, 0.3144, -0.9327, 0.1767, 0.3144, -0.9327, 0.1767, 0.3144, -0.9327, 0.1767, -0.01313, 0.1465, 0.9891, -0.01312, 0.1465, 0.9891, -0.01312, 0.1465, 0.9891, -0.01313, 0.1465, 0.9891, -0.9185, -0.3854, 0.08872, -0.9185, -0.3854, 0.08872, -0.9185, -0.3854, 0.08872, -0.9185, -0.3854, 0.08872, 0.9045, 0.4264, -0.007238, 0.9045, 0.4264, -0.007238, 0.9045, 0.4264, -0.007238, 0.9045, 0.4264, -0.007238, 0.3924, -0.9015, 0.1825, 0.3924, -0.9015, 0.1825, 0.3924, -0.9015, 0.1825, 0.3924, -0.9015, 0.1825, -0.3512, -0.9197, 0.1754, -0.3512, -0.9197, 0.1754, -0.3512, -0.9197, 0.1754, -0.3512, -0.9197, 0.1754, -0.2957, -0.9384, 0.1786, -0.2957, -0.9384, 0.1786, -0.2957, -0.9384, 0.1786, -0.2957, -0.9384, 0.1786, 0.3379, -0.9229, 0.1847, 0.3379, -0.9229, 0.1847, 0.3379, -0.9229, 0.1847, 0.3379, -0.9229, 0.1847, 0.9228, -0.3689, 0.1108, 0.9228, -0.3689, 0.1108, 0.9228, -0.3689, 0.1108, 0.9228, -0.3689, 0.1108, 0.945, -0.3108, 0.1023, 0.945, -0.3108, 0.1023, 0.945, -0.3108, 0.1023, 0.945, -0.3108, 0.1023, 0.9293, 0.3694, 0.001311, 0.9293, 0.3694, 0.001311, 0.9293, 0.3694, 0.001311, 0.9293, 0.3694, 0.001311, -0.9355, 0.3527, -0.0208, -0.9355, 0.3527, -0.0208, -0.9355, 0.3527, -0.0208, -0.9355, 0.3527, -0.0208, -0.9546, 0.2976, -0.01318, -0.9546, 0.2976, -0.01318, -0.9546, 0.2976, -0.01318, -0.9546, 0.2976, -0.01318, -0.9401, -0.3314, 0.08015, -0.9401, -0.3314, 0.08015, -0.9401, -0.3314, 0.08015, -0.9401, -0.3314, 0.08015, -0.01313, 0.1465, 0.9891, -0.01313, 0.1465, 0.9891, -0.01313, 0.1465, 0.9891, -0.01313, 0.1465, 0.9891, -0.01313, 0.1465, 0.9891, -0.01313, 0.1465, 0.9891, -0.01313, 0.1465, 0.9891, -0.01313, 0.1465, 0.9891, -0.01313, 0.1465, 0.9891, -0.01313, 0.1465, 0.9891, -0.01312, 0.1465, 0.9891, -0.01313, 0.1465, 0.9891, -0.2717, -0.947, 0.1711, -0.2717, -0.947, 0.1711, -0.2717, -0.947, 0.1711, -0.2717, -0.947, 0.1711, -0.2228, -0.973, 0.06031, -0.2111, -0.9756, 0.06, -0.2232, -0.9729, 0.06031, -0.2232, -0.9729, 0.06031, 0.2685, -0.962, 0.05004, 0.2685, -0.962, 0.05004, 0.2685, -0.962, 0.05004, 0.2685, -0.962, 0.05004, 0.9537, -0.2869, 0.08972, 0.9537, -0.2869, 0.08972, 0.9537, -0.2869, 0.08972, 0.9537, -0.2869, 0.08972, 0.9688, -0.2474, 0.01572, 0.9688, -0.2474, 0.01572, 0.9688, -0.2474, 0.01572, 0.9688, -0.2474, 0.01572, 0.9558, 0.294, 0.004196, 0.9558, 0.294, 0.004196, 0.9558, 0.294, 0.004196, 0.9558, 0.294, 0.004196, -0.962, 0.2726, -0.01869, -0.962, 0.2726, -0.01869, -0.962, 0.2726, -0.01869, -0.962, 0.2726, -0.01869, -0.9708, 0.2344, 0.05023, -0.9708, 0.2344, 0.05023, -0.9708, 0.2344, 0.05023, -0.9708, 0.2344, 0.05023, -0.9628, -0.2634, 0.06097, -0.9628, -0.2634, 0.06097, -0.9628, -0.2634, 0.06097, -0.9628, -0.2634, 0.06097, 0.3192, 0.9432, -0.09176, 0.3192, 0.9432, -0.09176, 0.3192, 0.9432, -0.09176, 0.3192, 0.9432, -0.09176, 0.2673, 0.9589, -0.09511, 0.2673, 0.9589, -0.09511, 0.2673, 0.9589, -0.09511, 0.2673, 0.9589, -0.09511, -0.3121, 0.9447, -0.1007, -0.3121, 0.9447, -0.1007, -0.3121, 0.9447, -0.1007, -0.3121, 0.9447, -0.1007, 0.2075, -0.9575, -0.2004, 0.2073, -0.9575, -0.2004, 0.2073, -0.9575, -0.2004, 0.22, -0.9548, -0.1997, -0.1963, -0.96, -0.1997, -0.1835, -0.9624, -0.2004, -0.1835, -0.9624, -0.2004, -0.1837, -0.9623, -0.2004, -0.1614, -0.9866, 0.02237, -0.1569, -0.9874, 0.02234, -0.1569, -0.9874, 0.02234, -0.1614, -0.9866, 0.02237, 0.982, -0.1877, 0.02253, 0.981, -0.1929, 0.02256, 0.981, -0.1929, 0.02256, 0.982, -0.1876, 0.02253, 0.977, 0.2118, 0.02253, 0.9759, 0.2171, 0.02255, 0.9759, 0.2171, 0.02255, 0.977, 0.2119, 0.02253, 0.9669, 0.2434, 0.07629, 0.9669, 0.2434, 0.07629, 0.9669, 0.2434, 0.07629, 0.9669, 0.2434, 0.07629, 0.154, 0.9878, 0.02231, 0.1584, 0.9871, 0.02234, 0.1584, 0.9871, 0.02234, 0.154, 0.9878, 0.02231, -0.1784, 0.9837, 0.02232, -0.1828, 0.9829, 0.02235, -0.1828, 0.9829, 0.02235, -0.1784, 0.9837, 0.02232, -0.1879, 0.9517, 0.2428, -0.1995, 0.9494, 0.2424, -0.1995, 0.9494, 0.2424, -0.1994, 0.9495, 0.2424, -0.985, 0.1714, 0.02243, -0.9841, 0.1762, 0.02246, -0.9841, 0.1762, 0.02246, -0.985, 0.1713, 0.02243, -0.9804, -0.1956, 0.02243, -0.9794, -0.2005, 0.02245, -0.9794, -0.2005, 0.02245, -0.9804, -0.1957, 0.02243, -0.9767, -0.2131, -0.02405, -0.9739, -0.2255, -0.02685, -0.9739, -0.2255, -0.02685, -0.9741, -0.2246, -0.02665, 0.2453, 0.9637, -0.1052, 0.2453, 0.9637, -0.1052, 0.2453, 0.9637, -0.1052, 0.2453, 0.9637, -0.1052, 0.1897, 0.9818, 0.006275, 0.1987, 0.98, 0.006205, 0.1989, 0.98, 0.006199, 0.1989, 0.98, 0.006199, -0.2456, 0.9692, 0.01846, -0.2456, 0.9692, 0.01846, -0.2456, 0.9692, 0.01846, -0.2456, 0.9692, 0.01846, 0.0, 0.0, -1.0, -1.333e-08, 0.0, -1.0, -2.667e-08, 0.0, -1.0, 0.0, 0.0, -1.0, 0.0, 0.0, -1.0, 0.0, 0.0, -1.0, -1.333e-08, 0.0, -1.0, 0.0, 0.0, -1.0, 0.0, 0.0, -1.0, 0.0, 0.0, -1.0, -2.667e-08, 0.0, -1.0, -1.333e-08, 0.0, -1.0, 0.2771, 0.9434, -0.1825, 0.2771, 0.9434, -0.1825, 0.2771, 0.9434, -0.1825, 0.2771, 0.9434, -0.1825, 0.5676, -0.8218, 0.04908, 0.5676, -0.8218, 0.04907, 0.5676, -0.8218, 0.04907, 0.5676, -0.8218, 0.04907, -0.273, -0.9487, 0.1597, -0.274, -0.9484, 0.1597, -0.274, -0.9484, 0.1597, -0.2731, -0.9486, 0.1597, -0.5726, 0.8151, -0.08805, -0.5712, 0.816, -0.08825, -0.5712, 0.816, -0.08825, -0.5738, 0.8143, -0.08784, 0.02891, 0.09354, -0.9952, 0.02891, 0.09354, -0.9952, 0.02891, 0.09354, -0.9952, 0.02891, 0.09354, -0.9952, -0.03305, 0.3055, 0.9516, -0.03305, 0.3055, 0.9516, -0.03305, 0.3055, 0.9516, -0.03305, 0.3055, 0.9516, -0.03025, -0.09666, 0.9949, -0.03025, -0.09666, 0.9949, -0.03025, -0.09666, 0.9949, -0.03025, -0.09666, 0.9949, 0.4114, 0.178, 0.8939, 0.4114, 0.178, 0.8939, 0.4114, 0.178, 0.8939, 0.4114, 0.178, 0.8939, 0.4258, 0.0948, 0.8998, 0.4258, 0.0948, 0.8998, 0.4258, 0.0948, 0.8998, 0.4258, 0.0948, 0.8998, 0.03176, -0.3021, -0.9527, 0.03176, -0.3021, -0.9527, 0.03176, -0.3021, -0.9527, 0.03176, -0.3021, -0.9527, -0.4247, -0.09148, -0.9007, -0.4247, -0.09148, -0.9007, -0.4247, -0.09148, -0.9007, -0.4247, -0.09148, -0.9007, -0.4109, -0.1832, -0.8931, -0.4109, -0.1832, -0.8931, -0.4109, -0.1832, -0.8931, -0.4109, -0.1832, -0.8931, -0.5739, 0.8142, -0.08785, -0.5726, 0.8151, -0.08805, -0.5738, 0.8143, -0.08784, -0.5739, 0.8142, -0.08785, -0.4933, -0.8552, 0.159, -0.4919, -0.856, 0.159, -0.4919, -0.856, 0.159, -0.4933, -0.8552, 0.159, -0.4919, -0.856, 0.159, -0.4906, -0.8568, 0.159, -0.4906, -0.8568, 0.159, -0.4919, -0.856, 0.159, -0.2722, -0.9489, 0.1597, -0.273, -0.9487, 0.1597, -0.2731, -0.9486, 0.1597, -0.2722, -0.9489, 0.1597, 0.3254, -0.9377, 0.1216, 0.3246, -0.938, 0.1217, 0.3245, -0.938, 0.1217, 0.3254, -0.9377, 0.1216, 0.3246, -0.938, 0.1217, 0.3237, -0.9383, 0.1218, 0.3237, -0.9383, 0.1218, 0.3245, -0.938, 0.1217, 0.5676, -0.8218, 0.04909, 0.5676, -0.8218, 0.04908, 0.5676, -0.8218, 0.04907, 0.5676, -0.8218, 0.04909, 0.3661, 0.9111, -0.1895, 0.3661, 0.9111, -0.1896, 0.3661, 0.9111, -0.1896, 0.3661, 0.9111, -0.1895, 0.3661, 0.9111, -0.1896, 0.3661, 0.9111, -0.1896, 0.3661, 0.9111, -0.1896, 0.3661, 0.9111, -0.1896, 0.2771, 0.9434, -0.1825, 0.2771, 0.9434, -0.1825, 0.2771, 0.9434, -0.1825, 0.2771, 0.9434, -0.1825, -0.3417, 0.9348, -0.09715, -0.3417, 0.9348, -0.09713, -0.3417, 0.9348, -0.09713, -0.3417, 0.9348, -0.09715, -0.3417, 0.9348, -0.09713, -0.3417, 0.9348, -0.09711, -0.3417, 0.9348, -0.09711, -0.3417, 0.9348, -0.09713, -0.2584, -0.9616, 0.09254, -0.2584, -0.9616, 0.09256, -0.2584, -0.9616, 0.09256, -0.2584, -0.9616, 0.09254, -0.446, 0.8736, -0.1947, -0.446, 0.8736, -0.1947, -0.446, 0.8736, -0.1947, -0.446, 0.8736, -0.1947, 0.2549, 0.96, -0.116, 0.2559, 0.9597, -0.1158, 0.2559, 0.9597, -0.1158, 0.255, 0.96, -0.1159, 0.5863, -0.793, 0.1655, 0.585, -0.794, 0.1655, 0.585, -0.794, 0.1655, 0.5875, -0.7921, 0.1654, 0.000902, -0.3783, -0.9257, 0.000902, -0.3783, -0.9257, 0.000902, -0.3783, -0.9257, 0.000902, -0.3783, -0.9257, 0.01013, -0.01614, 0.9998, 0.01013, -0.01614, 0.9998, 0.01013, -0.01614, 0.9998, 0.01013, -0.01614, 0.9998, 0.0004075, 0.3812, 0.9245, 0.0004075, 0.3812, 0.9245, 0.0004075, 0.3812, 0.9245, 0.0004075, 0.3812, 0.9245, -0.4321, 0.0847, 0.8979, -0.4321, 0.0847, 0.8979, -0.4321, 0.0847, 0.8979, -0.4321, 0.0847, 0.8979, -0.4434, 0.1489, 0.8839, -0.4434, 0.1489, 0.8839, -0.4434, 0.1489, 0.8839, -0.4434, 0.1489, 0.8839, -0.008766, 0.01261, -0.9999, -0.008766, 0.01261, -0.9999, -0.008766, 0.01261, -0.9999, -0.008766, 0.01261, -0.9999, 0.4422, -0.152, -0.8839, 0.4422, -0.152, -0.8839, 0.4422, -0.152, -0.8839, 0.4422, -0.152, -0.8839, 0.4317, -0.07899, -0.8985, 0.4317, -0.07899, -0.8985, 0.4317, -0.07899, -0.8985, 0.4317, -0.07899, -0.8985, 0.5876, -0.7921, 0.1654, 0.5863, -0.793, 0.1655, 0.5875, -0.7921, 0.1654, 0.5876, -0.7921, 0.1654, 0.4764, 0.8752, -0.08438, 0.4749, 0.8759, -0.08463, 0.475, 0.8759, -0.08462, 0.4764, 0.8752, -0.08438, 0.4749, 0.8759, -0.08463, 0.4736, 0.8766, -0.08486, 0.4736, 0.8766, -0.08486, 0.475, 0.8759, -0.08462, 0.2541, 0.9602, -0.1161, 0.2549, 0.96, -0.116, 0.255, 0.96, -0.1159, 0.2541, 0.9602, -0.1161, -0.342, 0.9254, -0.1632, -0.3412, 0.9257, -0.1631, -0.3411, 0.9258, -0.1631, -0.342, 0.9254, -0.1632, -0.3412, 0.9257, -0.1631, -0.3403, 0.9261, -0.1631, -0.3403, 0.9261, -0.1631, -0.3411, 0.9258, -0.1631, -0.446, 0.8736, -0.1947, -0.446, 0.8736, -0.1947, -0.446, 0.8736, -0.1947, -0.446, 0.8736, -0.1947, -0.4855, -0.8732, 0.04327, -0.4855, -0.8732, 0.04329, -0.4855, -0.8732, 0.04328, -0.4855, -0.8732, 0.04327, -0.4855, -0.8732, 0.04329, -0.4855, -0.8732, 0.0433, -0.4855, -0.8732, 0.0433, -0.4855, -0.8732, 0.04328, -0.2584, -0.9616, 0.09252, -0.2584, -0.9616, 0.09254, -0.2584, -0.9616, 0.09254, -0.2584, -0.9616, 0.09252, 0.3575, -0.9152, 0.1861, 0.3575, -0.9152, 0.1861, 0.3575, -0.9152, 0.1861, 0.3575, -0.9152, 0.1861, 0.3575, -0.9152, 0.1861, 0.3575, -0.9152, 0.1861, 0.3575, -0.9152, 0.1861, 0.3575, -0.9152, 0.1861, -0.9518, 0.2892, -0.1019, -0.9518, 0.2892, -0.1019, -0.9518, 0.2892, -0.1019, -0.9518, 0.2892, -0.1019, 0.8528, 0.5033, -0.1393, 0.8528, 0.5033, -0.1393, 0.8528, 0.5033, -0.1393, 0.8528, 0.5033, -0.1393, 0.9541, -0.289, 0.07826, 0.9538, -0.29, 0.07847, 0.9538, -0.29, 0.07847, 0.9541, -0.289, 0.07827, -0.8341, -0.5407, 0.1093, -0.835, -0.5394, 0.109, -0.835, -0.5394, 0.109, -0.8333, -0.5419, 0.1095, -0.2251, -0.1207, -0.9668, -0.2251, -0.1207, -0.9668, -0.2251, -0.1207, -0.9668, -0.2251, -0.1207, -0.9668, -0.1762, 0.1284, 0.9759, -0.1762, 0.1284, 0.9759, -0.1762, 0.1284, 0.9759, -0.1762, 0.1284, 0.9759, 0.2281, 0.1191, 0.9663, 0.2281, 0.1191, 0.9663, 0.2281, 0.1191, 0.9663, 0.2281, 0.1191, 0.9663, 0.2859, 0.3723, 0.883, 0.2859, 0.3723, 0.883, 0.2859, 0.3723, 0.883, 0.2859, 0.3723, 0.883, -0.2917, 0.3811, 0.8773, -0.2917, 0.3811, 0.8773, -0.2917, 0.3811, 0.8773, -0.2917, 0.3811, 0.8773, 0.1727, -0.1297, -0.9764, 0.1727, -0.1297, -0.9764, 0.1727, -0.1297, -0.9764, 0.1727, -0.1297, -0.9764, 0.2889, -0.3801, -0.8786, 0.2889, -0.3801, -0.8786, 0.2889, -0.3801, -0.8786, 0.2889, -0.3801, -0.8786, -0.2821, -0.372, -0.8843, -0.2821, -0.372, -0.8843, -0.2821, -0.372, -0.8843, -0.2821, -0.372, -0.8843, -0.8332, -0.542, 0.1096, -0.8341, -0.5407, 0.1093, -0.8333, -0.5419, 0.1095, -0.8332, -0.542, 0.1096, 0.8558, -0.5021, 0.1246, 0.8566, -0.5007, 0.1243, 0.8566, -0.5008, 0.1243, 0.8558, -0.5021, 0.1246, 0.8566, -0.5007, 0.1243, 0.8574, -0.4995, 0.124, 0.8574, -0.4995, 0.124, 0.8566, -0.5008, 0.1243, 0.9544, -0.2882, 0.07808, 0.9541, -0.289, 0.07826, 0.9541, -0.289, 0.07827, 0.9544, -0.2882, 0.07808, 0.9536, 0.2963, -0.05282, 0.9539, 0.2954, -0.05263, 0.9539, 0.2954, -0.05261, 0.9536, 0.2963, -0.05282, 0.9539, 0.2954, -0.05263, 0.9542, 0.2946, -0.05243, 0.9542, 0.2946, -0.05243, 0.9539, 0.2954, -0.05261, 0.8528, 0.5033, -0.1392, 0.8528, 0.5033, -0.1393, 0.8528, 0.5033, -0.1393, 0.8528, 0.5033, -0.1392, -0.8615, 0.4823, -0.1589, -0.8615, 0.4823, -0.1589, -0.8615, 0.4823, -0.1589, -0.8615, 0.4823, -0.1589, -0.8615, 0.4823, -0.1589, -0.8615, 0.4823, -0.1589, -0.8615, 0.4823, -0.1589, -0.8615, 0.4823, -0.1589, -0.9518, 0.2892, -0.1019, -0.9518, 0.2892, -0.1019, -0.9518, 0.2892, -0.1019, -0.9518, 0.2892, -0.1019, -0.9479, -0.3087, 0.079, -0.9479, -0.3087, 0.07899, -0.9479, -0.3087, 0.07899, -0.9479, -0.3087, 0.079, -0.9479, -0.3087, 0.07899, -0.9479, -0.3087, 0.07898, -0.9479, -0.3087, 0.07898, -0.9479, -0.3087, 0.07899, 0.2771, 0.9434, -0.1825, 0.2771, 0.9434, -0.1825, 0.2771, 0.9434, -0.1825, 0.2771, 0.9434, -0.1825, 0.5676, -0.8218, 0.04908, 0.5676, -0.8218, 0.04907, 0.5676, -0.8218, 0.04907, 0.5676, -0.8218, 0.04907, -0.273, -0.9487, 0.1597, -0.274, -0.9484, 0.1597, -0.274, -0.9484, 0.1597, -0.2731, -0.9486, 0.1597, -0.5726, 0.8151, -0.08805, -0.5712, 0.816, -0.08825, -0.5712, 0.816, -0.08825, -0.5738, 0.8143, -0.08784, -0.01896, -0.01789, -0.9997, -0.01896, -0.01789, -0.9997, -0.01896, -0.01789, -0.9997, -0.01896, -0.01789, -0.9997, -0.03305, 0.3055, 0.9516, -0.03305, 0.3055, 0.9516, -0.03305, 0.3055, 0.9516, -0.03305, 0.3055, 0.9516, -0.03025, -0.09666, 0.9949, -0.03025, -0.09666, 0.9949, -0.03025, -0.09666, 0.9949, -0.03025, -0.09666, 0.9949, 0.4114, 0.178, 0.8939, 0.4114, 0.178, 0.8939, 0.4114, 0.178, 0.8939, 0.4114, 0.178, 0.8939, 0.4258, 0.0948, 0.8998, 0.4258, 0.0948, 0.8998, 0.4258, 0.0948, 0.8998, 0.4258, 0.0948, 0.8998, -0.02287, -0.2028, -0.9789, -0.02287, -0.2028, -0.9789, -0.02287, -0.2028, -0.9789, -0.02287, -0.2028, -0.9789, -0.3863, 0.01801, -0.9222, -0.3863, 0.01801, -0.9222, -0.3863, 0.01801, -0.9222, -0.3863, 0.01801, -0.9222, -0.3631, -0.2787, -0.8891, -0.3631, -0.2787, -0.8891, -0.3631, -0.2787, -0.8891, -0.3631, -0.2787, -0.8891, -0.5739, 0.8142, -0.08785, -0.5726, 0.8151, -0.08805, -0.5738, 0.8143, -0.08784, -0.5739, 0.8142, -0.08785, -0.4933, -0.8552, 0.159, -0.4919, -0.856, 0.159, -0.4919, -0.856, 0.159, -0.4933, -0.8552, 0.159, -0.4919, -0.856, 0.159, -0.4906, -0.8568, 0.159, -0.4906, -0.8568, 0.159, -0.4919, -0.856, 0.159, -0.2722, -0.9489, 0.1597, -0.273, -0.9487, 0.1597, -0.2731, -0.9486, 0.1597, -0.2722, -0.9489, 0.1597, 0.3254, -0.9377, 0.1216, 0.3246, -0.938, 0.1217, 0.3245, -0.938, 0.1217, 0.3254, -0.9377, 0.1216, 0.3246, -0.938, 0.1217, 0.3237, -0.9383, 0.1218, 0.3237, -0.9383, 0.1218, 0.3245, -0.938, 0.1217, 0.5676, -0.8218, 0.04909, 0.5676, -0.8218, 0.04908, 0.5676, -0.8218, 0.04907, 0.5676, -0.8218, 0.04909, 0.3661, 0.9111, -0.1895, 0.3661, 0.9111, -0.1896, 0.3661, 0.9111, -0.1896, 0.3661, 0.9111, -0.1895, 0.3661, 0.9111, -0.1896, 0.3661, 0.9111, -0.1896, 0.3661, 0.9111, -0.1896, 0.3661, 0.9111, -0.1896, 0.2771, 0.9434, -0.1825, 0.2771, 0.9434, -0.1825, 0.2771, 0.9434, -0.1825, 0.2771, 0.9434, -0.1825, -0.3417, 0.9348, -0.09715, -0.3417, 0.9348, -0.09713, -0.3417, 0.9348, -0.09713, -0.3417, 0.9348, -0.09715, -0.3417, 0.9348, -0.09713, -0.3417, 0.9348, -0.09711, -0.3417, 0.9348, -0.09711, -0.3417, 0.9348, -0.09713, -0.2584, -0.9616, 0.09254, -0.2584, -0.9616, 0.09256, -0.2584, -0.9616, 0.09256, -0.2584, -0.9616, 0.09254, -0.446, 0.8736, -0.1947, -0.446, 0.8736, -0.1947, -0.446, 0.8736, -0.1947, -0.446, 0.8736, -0.1947, 0.2549, 0.96, -0.116, 0.2559, 0.9597, -0.1158, 0.2559, 0.9597, -0.1158, 0.255, 0.96, -0.1159, 0.5863, -0.793, 0.1655, 0.585, -0.794, 0.1655, 0.585, -0.794, 0.1655, 0.5875, -0.7921, 0.1654, 0.04212, -0.284, -0.9579, 0.04212, -0.284, -0.9579, 0.04212, -0.284, -0.9579, 0.04212, -0.284, -0.9579, 0.01013, -0.01614, 0.9998, 0.01013, -0.01614, 0.9998, 0.01013, -0.01614, 0.9998, 0.01013, -0.01614, 0.9998, 0.0004075, 0.3812, 0.9245, 0.0004075, 0.3812, 0.9245, 0.0004075, 0.3812, 0.9245, 0.0004075, 0.3812, 0.9245, -0.4321, 0.0847, 0.8979, -0.4321, 0.0847, 0.8979, -0.4321, 0.0847, 0.8979, -0.4321, 0.0847, 0.8979, -0.4434, 0.1489, 0.8839, -0.4434, 0.1489, 0.8839, -0.4434, 0.1489, 0.8839, -0.4434, 0.1489, 0.8839, 0.04475, -0.08302, -0.9955, 0.04475, -0.08302, -0.9955, 0.04475, -0.08302, -0.9955, 0.04475, -0.08302, -0.9955, 0.4063, -0.2428, -0.8809, 0.4063, -0.2428, -0.8809, 0.4063, -0.2428, -0.8809, 0.4063, -0.2428, -0.8809, 0.3888, 0.01991, -0.9211, 0.3888, 0.01991, -0.9211, 0.3888, 0.01991, -0.9211, 0.3888, 0.01991, -0.9211, 0.5876, -0.7921, 0.1654, 0.5863, -0.793, 0.1655, 0.5875, -0.7921, 0.1654, 0.5876, -0.7921, 0.1654, 0.4764, 0.8752, -0.08438, 0.4749, 0.8759, -0.08463, 0.475, 0.8759, -0.08462, 0.4764, 0.8752, -0.08438, 0.4749, 0.8759, -0.08463, 0.4736, 0.8766, -0.08486, 0.4736, 0.8766, -0.08486, 0.475, 0.8759, -0.08462, 0.2541, 0.9602, -0.1161, 0.2549, 0.96, -0.116, 0.255, 0.96, -0.1159, 0.2541, 0.9602, -0.1161, -0.342, 0.9254, -0.1632, -0.3412, 0.9257, -0.1631, -0.3411, 0.9258, -0.1631, -0.342, 0.9254, -0.1632, -0.3412, 0.9257, -0.1631, -0.3403, 0.9261, -0.1631, -0.3403, 0.9261, -0.1631, -0.3411, 0.9258, -0.1631, -0.446, 0.8736, -0.1947, -0.446, 0.8736, -0.1947, -0.446, 0.8736, -0.1947, -0.446, 0.8736, -0.1947, -0.4855, -0.8732, 0.04327, -0.4855, -0.8732, 0.04329, -0.4855, -0.8732, 0.04328, -0.4855, -0.8732, 0.04327, -0.4855, -0.8732, 0.04329, -0.4855, -0.8732, 0.0433, -0.4855, -0.8732, 0.0433, -0.4855, -0.8732, 0.04328, -0.2584, -0.9616, 0.09252, -0.2584, -0.9616, 0.09254, -0.2584, -0.9616, 0.09254, -0.2584, -0.9616, 0.09252, 0.3575, -0.9152, 0.1861, 0.3575, -0.9152, 0.1861, 0.3575, -0.9152, 0.1861, 0.3575, -0.9152, 0.1861, 0.3575, -0.9152, 0.1861, 0.3575, -0.9152, 0.1861, 0.3575, -0.9152, 0.1861, 0.3575, -0.9152, 0.1861, 0.9565, -0.2917, 0.0008876, 0.9565, -0.2917, 0.0008737, 0.9565, -0.2917, 0.0008737, 0.9565, -0.2917, 0.0008884, -0.8446, -0.5345, -0.03244, -0.8446, -0.5345, -0.03244, -0.8446, -0.5345, -0.03244, -0.8446, -0.5345, -0.03244, -0.9581, 0.2855, -0.02373, -0.9578, 0.2865, -0.02376, -0.9578, 0.2865, -0.02376, -0.9581, 0.2856, -0.02374, 0.8265, 0.5629, -0.006513, 0.8274, 0.5615, -0.006458, 0.8274, 0.5615, -0.006458, 0.8257, 0.564, -0.006561, 0.1759, -0.08852, -0.9804, 0.1759, -0.08852, -0.9804, 0.1759, -0.08852, -0.9804, 0.1759, -0.08852, -0.9804, 0.1468, 0.123, 0.9815, 0.1468, 0.123, 0.9815, 0.1468, 0.123, 0.9815, 0.1468, 0.123, 0.9815, -0.257, 0.1237, 0.9585, -0.257, 0.1237, 0.9585, -0.257, 0.1237, 0.9585, -0.257, 0.1237, 0.9585, -0.3105, -0.1431, 0.9397, -0.3105, -0.1431, 0.9397, -0.3105, -0.1431, 0.9397, -0.3105, -0.1431, 0.9397, 0.2671, -0.1447, 0.9527, 0.2671, -0.1447, 0.9527, 0.2671, -0.1447, 0.9527, 0.2671, -0.1447, 0.9527, -0.06633, -0.08295, -0.9943, -0.06633, -0.08295, -0.9943, -0.06633, -0.08295, -0.9943, -0.06633, -0.08295, -0.9943, -0.1898, 0.1118, -0.9754, -0.1898, 0.1118, -0.9754, -0.1898, 0.1118, -0.9754, -0.1898, 0.1118, -0.9754, 0.2352, 0.1081, -0.9659, 0.2352, 0.1081, -0.9659, 0.2352, 0.1081, -0.9659, 0.2352, 0.1081, -0.9659, 0.8256, 0.5642, -0.006568, 0.8265, 0.5629, -0.006513, 0.8257, 0.564, -0.006561, 0.8256, 0.5642, -0.006568, -0.8627, 0.5049, -0.02961, -0.8635, 0.5034, -0.0296, -0.8635, 0.5035, -0.0296, -0.8627, 0.5049, -0.02961, -0.8635, 0.5034, -0.0296, -0.8643, 0.5021, -0.02958, -0.8643, 0.5021, -0.02958, -0.8635, 0.5035, -0.0296, -0.9583, 0.2847, -0.02371, -0.9581, 0.2855, -0.02373, -0.9581, 0.2856, -0.02374, -0.9583, 0.2847, -0.02371, -0.9495, -0.3138, -0.003628, -0.9497, -0.313, -0.003662, -0.9498, -0.3129, -0.003665, -0.9495, -0.3138, -0.003628, -0.9497, -0.313, -0.003662, -0.95, -0.3121, -0.003697, -0.95, -0.3121, -0.003697, -0.9498, -0.3129, -0.003665, -0.8446, -0.5345, -0.03244, -0.8446, -0.5345, -0.03244, -0.8446, -0.5345, -0.03244, -0.8446, -0.5345, -0.03244, 0.8693, -0.4942, -0.008364, 0.8693, -0.4942, -0.008363, 0.8693, -0.4942, -0.008363, 0.8693, -0.4942, -0.008364, 0.8693, -0.4942, -0.008363, 0.8693, -0.4942, -0.008361, 0.8693, -0.4942, -0.008361, 0.8693, -0.4942, -0.008363, 0.9565, -0.2917, 0.0009023, 0.9565, -0.2917, 0.0008876, 0.9565, -0.2917, 0.0008884, 0.9565, -0.2917, 0.0009023, 0.9428, 0.3324, 0.02565, 0.9428, 0.3324, 0.02565, 0.9428, 0.3324, 0.02565, 0.9428, 0.3324, 0.02565, 0.9428, 0.3324, 0.02565, 0.9428, 0.3324, 0.02565, 0.9428, 0.3324, 0.02565, 0.9428, 0.3324, 0.02565, -0.9617, -0.2735, -0.01868, -0.9617, -0.2735, -0.01868, -0.9617, -0.2735, -0.01868, -0.9617, -0.2735, -0.01868, 0.4995, 0.8464, -0.1848, 0.4995, 0.8463, -0.1848, 0.4995, 0.8463, -0.1848, 0.4995, 0.8464, -0.1848, 0.962, 0.2731, -0.004786, 0.9622, 0.2722, -0.004568, 0.9622, 0.2722, -0.004568, 0.962, 0.2731, -0.004788, -0.3953, -0.9029, 0.1689, -0.3954, -0.9028, 0.1689, -0.3954, -0.9028, 0.1689, -0.3926, -0.904, 0.1693, -0.2213, -0.1981, -0.9549, -0.2213, -0.1981, -0.9549, -0.2213, -0.1981, -0.9549, -0.2213, -0.1981, -0.9549, -0.07161, 0.04699, 0.9963, -0.07161, 0.04699, 0.9963, -0.07161, 0.04699, 0.9963, -0.07161, 0.04699, 0.9963, 0.2245, 0.1985, 0.954, 0.2245, 0.1985, 0.954, 0.2245, 0.1985, 0.954, 0.2245, 0.1985, 0.954, -0.05244, 0.491, 0.8696, -0.05244, 0.491, 0.8696, -0.05244, 0.491, 0.8696, -0.05244, 0.491, 0.8696, -0.3132, 0.3378, 0.8876, -0.3132, 0.3378, 0.8876, -0.3132, 0.3378, 0.8876, -0.3132, 0.3378, 0.8876, 0.06898, -0.05001, -0.9964, 0.06898, -0.05001, -0.9964, 0.06898, -0.05001, -0.9964, 0.06898, -0.05001, -0.9964, 0.3099, -0.3386, -0.8884, 0.3099, -0.3386, -0.8884, 0.3099, -0.3386, -0.8884, 0.3099, -0.3386, -0.8884, 0.05637, -0.4884, -0.8708, 0.05637, -0.4884, -0.8708, 0.05637, -0.4884, -0.8708, 0.05637, -0.4884, -0.8708, -0.3924, -0.9041, 0.1693, -0.3953, -0.9029, 0.1689, -0.3926, -0.904, 0.1693, -0.3924, -0.9041, 0.1693, 0.9981, 0.04079, 0.04625, 0.9981, 0.04089, 0.04623, 0.998, 0.04232, 0.04592, 0.9981, 0.04079, 0.04625, 0.9981, 0.04089, 0.04623, 0.998, 0.04388, 0.04559, 0.998, 0.04388, 0.04559, 0.998, 0.04232, 0.04592, 0.9617, 0.274, -0.004987, 0.962, 0.2731, -0.004786, 0.962, 0.2731, -0.004788, 0.9617, 0.274, -0.004987, 0.6348, 0.7623, -0.1261, 0.6355, 0.7618, -0.1259, 0.6355, 0.7617, -0.1259, 0.6348, 0.7623, -0.1261, 0.6355, 0.7618, -0.1259, 0.6362, 0.7612, -0.1258, 0.6362, 0.7612, -0.1258, 0.6355, 0.7617, -0.1259, 0.4995, 0.8464, -0.1848, 0.4995, 0.8464, -0.1848, 0.4995, 0.8464, -0.1848, 0.4995, 0.8464, -0.1848, -0.9936, -0.08576, -0.07364, -0.9936, -0.08576, -0.07364, -0.9936, -0.08576, -0.07364, -0.9936, -0.08576, -0.07364, -0.9936, -0.08576, -0.07364, -0.9936, -0.08576, -0.07365, -0.9936, -0.08576, -0.07365, -0.9936, -0.08576, -0.07364, -0.9617, -0.2735, -0.01868, -0.9617, -0.2735, -0.01868, -0.9617, -0.2735, -0.01868, -0.9617, -0.2735, -0.01868, -0.6212, -0.7689, 0.1515, -0.6212, -0.7689, 0.1515, -0.6212, -0.7689, 0.1515, -0.6212, -0.7689, 0.1515, -0.6212, -0.7689, 0.1515, -0.6212, -0.7689, 0.1515, -0.6212, -0.7689, 0.1515, -0.6212, -0.7689, 0.1515, -0.2918, 0.9376, -0.1891, -0.2918, 0.9376, -0.1892, -0.2918, 0.9376, -0.1892, -0.2918, 0.9376, -0.1891, 0.9148, -0.4038, -0.005347, 0.9148, -0.4038, -0.005364, 0.9148, -0.4038, -0.005364, 0.9148, -0.4038, -0.005354, 0.2953, -0.9408, 0.1661, 0.2944, -0.9411, 0.1662, 0.2944, -0.9411, 0.1662, 0.2953, -0.9408, 0.1661, -0.9281, 0.3713, -0.02614, -0.9281, 0.3714, -0.02622, -0.9281, 0.3714, -0.02622, -0.9292, 0.3687, -0.02442, -0.05047, 0.07939, -0.9956, -0.05047, 0.07939, -0.9956, -0.05047, 0.07939, -0.9956, -0.05047, 0.07939, -0.9956, -0.114, 0.2007, 0.973, -0.114, 0.2007, 0.973, -0.114, 0.2007, 0.973, -0.114, 0.2007, 0.973, 0.04823, -0.08143, 0.9955, 0.04823, -0.08143, 0.9955, 0.04823, -0.08143, 0.9955, 0.04823, -0.08143, 0.9955, 0.3073, 0.3812, 0.8719, 0.3073, 0.3812, 0.8719, 0.3073, 0.3812, 0.8719, 0.3073, 0.3812, 0.8719, 0.3474, 0.3539, 0.8684, 0.3474, 0.3539, 0.8684, 0.3474, 0.3539, 0.8684, 0.3474, 0.3539, 0.8684, 0.1111, -0.2013, -0.9732, 0.1111, -0.2013, -0.9732, 0.1111, -0.2013, -0.9732, 0.1111, -0.2013, -0.9732, -0.3485, -0.3505, -0.8693, -0.3485, -0.3505, -0.8693, -0.3485, -0.3505, -0.8693, -0.3485, -0.3505, -0.8693, -0.3041, -0.3851, -0.8713, -0.3041, -0.3851, -0.8713, -0.3041, -0.3851, -0.8713, -0.3041, -0.3851, -0.8713, -0.9293, 0.3686, -0.02429, -0.9281, 0.3713, -0.02614, -0.9292, 0.3687, -0.02442, -0.9293, 0.3686, -0.02429, 0.05834, -0.9806, 0.187, 0.05843, -0.9806, 0.1869, 0.05987, -0.9807, 0.1863, 0.05834, -0.9806, 0.187, 0.05843, -0.9806, 0.1869, 0.06145, -0.9807, 0.1856, 0.06145, -0.9807, 0.1856, 0.05987, -0.9807, 0.1863, 0.2962, -0.9406, 0.166, 0.2953, -0.9408, 0.1661, 0.2953, -0.9408, 0.1661, 0.2962, -0.9406, 0.166, 0.789, -0.6092, 0.07909, 0.7885, -0.6099, 0.07921, 0.7884, -0.61, 0.07922, 0.789, -0.6092, 0.07909, 0.7885, -0.6099, 0.07921, 0.7879, -0.6106, 0.07933, 0.7879, -0.6106, 0.07933, 0.7884, -0.61, 0.07922, 0.9148, -0.4038, -0.005337, 0.9148, -0.4038, -0.005347, 0.9148, -0.4038, -0.005354, 0.9148, -0.4038, -0.005337, -0.2309, 0.9524, -0.1993, -0.2309, 0.9523, -0.1993, -0.2309, 0.9523, -0.1993, -0.2309, 0.9524, -0.1993, -0.2309, 0.9523, -0.1993, -0.2309, 0.9523, -0.1993, -0.2309, 0.9523, -0.1993, -0.2309, 0.9523, -0.1993, -0.2917, 0.9376, -0.1891, -0.2918, 0.9376, -0.1891, -0.2918, 0.9376, -0.1891, -0.2917, 0.9376, -0.1891, -0.7989, 0.599, -0.05344, -0.7989, 0.599, -0.05346, -0.7989, 0.599, -0.05346, -0.7989, 0.599, -0.05344, -0.7989, 0.599, -0.05346, -0.7989, 0.599, -0.05348, -0.7989, 0.599, -0.05348, -0.7989, 0.599, -0.05346, 0.3103, -0.9456, 0.0977, 0.3103, -0.9456, 0.0977, 0.3103, -0.9456, 0.0977, 0.3103, -0.9456, 0.0977, -0.8844, 0.4441, -0.1436, -0.8844, 0.4441, -0.1436, -0.8844, 0.4441, -0.1436, -0.8844, 0.4441, -0.1436, -0.313, 0.942, -0.1208, -0.3121, 0.9423, -0.1208, -0.3121, 0.9423, -0.1208, -0.3131, 0.942, -0.1208, 0.9337, -0.3428, 0.1036, 0.9336, -0.3429, 0.1036, 0.9336, -0.3429, 0.1036, 0.9347, -0.34, 0.1034, 0.07882, -0.37, -0.9257, 0.07882, -0.37, -0.9257, 0.07882, -0.37, -0.9257, 0.07882, -0.37, -0.9257, 0.0889, 0.09211, 0.9918, 0.0889, 0.09211, 0.9918, 0.0889, 0.09211, 0.9918, 0.0889, 0.09211, 0.9918, -0.07942, 0.3731, 0.9244, -0.07942, 0.3731, 0.9244, -0.07942, 0.3731, 0.9244, -0.07942, 0.3731, 0.9244, -0.3561, -0.02088, 0.9342, -0.3561, -0.02088, 0.9342, -0.3561, -0.02088, 0.9342, -0.3561, -0.02088, 0.9342, -0.2943, -0.1294, 0.9469, -0.2943, -0.1294, 0.9469, -0.2943, -0.1294, 0.9469, -0.2943, -0.1294, 0.9469, -0.0858, -0.09464, -0.9918, -0.0858, -0.09464, -0.9918, -0.0858, -0.09464, -0.9918, -0.0858, -0.09464, -0.9918, 0.295, 0.1261, -0.9471, 0.295, 0.1261, -0.9471, 0.295, 0.1261, -0.9471, 0.295, 0.1261, -0.9471, 0.353, 0.02506, -0.9353, 0.353, 0.02506, -0.9353, 0.353, 0.02506, -0.9353, 0.353, 0.02506, -0.9353, 0.9348, -0.3398, 0.1034, 0.9337, -0.3428, 0.1036, 0.9347, -0.34, 0.1034, 0.9348, -0.3398, 0.1034, -0.07776, 0.991, -0.1087, -0.07791, 0.991, -0.1087, -0.07931, 0.9909, -0.1088, -0.07776, 0.991, -0.1087, -0.07791, 0.991, -0.1087, -0.08091, 0.9908, -0.1089, -0.08091, 0.9908, -0.1089, -0.07931, 0.9909, -0.1088, -0.3139, 0.9417, -0.1208, -0.313, 0.942, -0.1208, -0.3131, 0.942, -0.1208, -0.3139, 0.9417, -0.1208, -0.7993, 0.589, -0.1194, -0.7987, 0.5897, -0.1195, -0.7987, 0.5898, -0.1195, -0.7993, 0.589, -0.1194, -0.7987, 0.5897, -0.1195, -0.7982, 0.5904, -0.1195, -0.7982, 0.5904, -0.1195, -0.7987, 0.5898, -0.1195, -0.8844, 0.4441, -0.1435, -0.8844, 0.4441, -0.1436, -0.8844, 0.4441, -0.1436, -0.8844, 0.4441, -0.1435, 0.04179, -0.997, 0.06528, 0.04179, -0.997, 0.06528, 0.04179, -0.997, 0.06528, 0.04179, -0.997, 0.06528, 0.04179, -0.997, 0.06528, 0.04179, -0.997, 0.06527, 0.04179, -0.997, 0.06527, 0.04179, -0.997, 0.06528, 0.3103, -0.9456, 0.0977, 0.3103, -0.9456, 0.0977, 0.3103, -0.9456, 0.0977, 0.3103, -0.9456, 0.0977, 0.8085, -0.5713, 0.1411, 0.8085, -0.5713, 0.1411, 0.8085, -0.5713, 0.1411, 0.8085, -0.5713, 0.1411, 0.8085, -0.5713, 0.1411, 0.8085, -0.5713, 0.1412, 0.8085, -0.5713, 0.1412, 0.8085, -0.5713, 0.1411, 0.9591, 0.2708, -0.08241, 0.9591, 0.2708, -0.08241, 0.9591, 0.2708, -0.08241, 0.9591, 0.2708, -0.08241, -0.5686, -0.8216, 0.04218, -0.5686, -0.8216, 0.04218, -0.5686, -0.8216, 0.04218, -0.5686, -0.8216, 0.04218, -0.9595, -0.2755, 0.05957, -0.9597, -0.2745, 0.05954, -0.9597, -0.2745, 0.05954, -0.9594, -0.2755, 0.05957, 0.3823, 0.9218, -0.06496, 0.3824, 0.9217, -0.06495, 0.3824, 0.9217, -0.06495, 0.3797, 0.9228, -0.06489, 0.2445, -0.0467, -0.9685, 0.2445, -0.0467, -0.9685, 0.2445, -0.0467, -0.9685, 0.2445, -0.0467, -0.9685, 0.06344, 0.2098, 0.9757, 0.06344, 0.2098, 0.9757, 0.06344, 0.2098, 0.9757, 0.06344, 0.2098, 0.9757, -0.2477, 0.0461, 0.9677, -0.2477, 0.0461, 0.9677, -0.2477, 0.0461, 0.9677, -0.2477, 0.0461, 0.9677, 0.1208, -0.2324, 0.9651, 0.1208, -0.2324, 0.9651, 0.1208, -0.2324, 0.9651, 0.1208, -0.2324, 0.9651, 0.281, -0.1521, 0.9476, 0.281, -0.1521, 0.9476, 0.281, -0.1521, 0.9476, 0.281, -0.1521, 0.9476, -0.06085, -0.2069, -0.9765, -0.06085, -0.2069, -0.9765, -0.06085, -0.2069, -0.9765, -0.06085, -0.2069, -0.9765, -0.2777, 0.1527, -0.9485, -0.2777, 0.1527, -0.9485, -0.2777, 0.1527, -0.9485, -0.2777, 0.1527, -0.9485, -0.1251, 0.2294, -0.9653, -0.1251, 0.2294, -0.9653, -0.1251, 0.2294, -0.9653, -0.1251, 0.2294, -0.9653, 0.3794, 0.923, -0.0649, 0.3823, 0.9218, -0.06496, 0.3797, 0.9228, -0.06489, 0.3794, 0.923, -0.0649, -0.998, -0.03901, 0.04937, -0.998, -0.03919, 0.04939, -0.998, -0.04058, 0.04946, -0.998, -0.03901, 0.04937, -0.998, -0.03919, 0.04939, -0.9979, -0.04217, 0.04955, -0.9979, -0.04217, 0.04955, -0.998, -0.04058, 0.04946, -0.9592, -0.2764, 0.05959, -0.9595, -0.2755, 0.05957, -0.9594, -0.2755, 0.05957, -0.9592, -0.2764, 0.05959, -0.6257, -0.777, 0.06919, -0.6264, -0.7765, 0.0692, -0.6264, -0.7764, 0.0692, -0.6257, -0.777, 0.06919, -0.6264, -0.7765, 0.0692, -0.6271, -0.7759, 0.0692, -0.6271, -0.7759, 0.0692, -0.6264, -0.7764, 0.0692, -0.5686, -0.8216, 0.04218, -0.5686, -0.8216, 0.04218, -0.5686, -0.8216, 0.04218, -0.5686, -0.8216, 0.04218, 0.9935, 0.07349, -0.08744, 0.9935, 0.07349, -0.08745, 0.9935, 0.07349, -0.08744, 0.9935, 0.07349, -0.08744, 0.9935, 0.07349, -0.08745, 0.9935, 0.07349, -0.08745, 0.9935, 0.07349, -0.08745, 0.9935, 0.07349, -0.08744, 0.9591, 0.2708, -0.0824, 0.9591, 0.2708, -0.08241, 0.9591, 0.2708, -0.08241, 0.9591, 0.2708, -0.0824, 0.6123, 0.7892, -0.04639, 0.6123, 0.7892, -0.04638, 0.6123, 0.7892, -0.04638, 0.6123, 0.7892, -0.04639, 0.6123, 0.7892, -0.04638, 0.6123, 0.7892, -0.04637, 0.6123, 0.7892, -0.04637, 0.6123, 0.7892, -0.04638, -0.3047, -0.566, -0.766, -0.3047, -0.566, -0.766, -0.3047, -0.566, -0.766, -0.3047, -0.566, -0.766, -0.3047, -0.566, -0.766, -0.3047, -0.566, -0.766, -0.3047, -0.566, -0.766, -0.3047, -0.566, -0.766, -0.3047, -0.566, -0.766, -0.3047, -0.566, -0.766, -0.224, 0.9744, 0.0177, -0.224, 0.9744, 0.0177, -0.224, 0.9744, 0.0177, -0.224, 0.9744, 0.0177, 0.1896, 0.9818, 0.006281, 0.1896, 0.9818, 0.006281, 0.1987, 0.98, 0.006205, 0.1897, 0.9818, 0.006275, -0.9682, -0.2427, 0.0605, -0.9682, -0.2427, 0.0605, -0.9682, -0.2427, 0.0605, -0.9682, -0.2427, 0.0605, -0.975, 0.2164, 0.05055, -0.975, 0.2164, 0.05055, -0.975, 0.2164, 0.05055, -0.975, 0.2164, 0.05055, 0.9637, 0.267, 0.004499, 0.9637, 0.267, 0.004499, 0.9637, 0.267, 0.004499, 0.9637, 0.267, 0.004499, 0.9724, -0.2327, 0.01512, 0.9724, -0.2327, 0.01512, 0.9724, -0.2327, 0.01512, 0.9724, -0.2327, 0.01512, 0.2447, -0.9683, 0.0506, 0.2447, -0.9683, 0.0506, 0.2447, -0.9683, 0.0506, 0.2447, -0.9683, 0.0506, -0.2109, -0.9757, 0.06, -0.2109, -0.9757, 0.06, -0.2111, -0.9756, 0.06, -0.2228, -0.973, 0.06031, 0.2217, 0.9693, -0.1065, 0.2217, 0.9693, -0.1065, 0.2217, 0.9693, -0.1065, 0.2217, 0.9693, -0.1065, -0.9688, 0.2473, -0.01519, -0.9688, 0.2473, -0.01519, -0.9688, 0.2473, -0.01519, -0.9688, 0.2473, -0.01519, 0.9618, -0.2599, 0.08567, 0.9618, -0.2599, 0.08567, 0.9618, -0.2599, 0.08567, 0.9618, -0.2599, 0.08567, -0.2463, -0.9538, 0.1722, -0.2463, -0.9538, 0.1722, -0.2463, -0.9538, 0.1722, -0.2463, -0.9538, 0.1722, 0.2893, -0.9407, 0.1774, 0.2893, -0.9407, 0.1774, 0.2893, -0.9407, 0.1774, 0.2893, -0.9407, 0.1774, 0.9485, 0.3167, 9.518e-05, 0.9485, 0.3167, 9.518e-05, 0.9485, 0.3167, 9.518e-05, 0.9485, 0.3167, 9.518e-05, -0.9566, -0.2845, 0.06372, -0.9566, -0.2845, 0.06372, -0.9566, -0.2845, 0.06372, -0.9566, -0.2845, 0.06372, -0.2668, 0.9573, -0.1112, -0.2668, 0.9573, -0.1112, -0.2668, 0.9573, -0.1112, -0.2668, 0.9573, -0.1112, -0.9769, -0.2123, -0.02385, -0.9767, -0.2131, -0.02405, -0.9741, -0.2246, -0.02665, -0.9769, -0.2123, -0.02385, -0.1878, 0.9517, 0.2428, -0.1879, 0.9517, 0.2428, -0.1994, 0.9495, 0.2424, -0.1878, 0.9517, 0.2428, 0.9706, 0.2293, 0.07293, 0.9706, 0.2293, 0.07293, 0.9706, 0.2293, 0.07293, 0.9706, 0.2293, 0.07293, -0.1965, -0.9599, -0.1997, -0.1963, -0.96, -0.1997, -0.1837, -0.9623, -0.2004, -0.1965, -0.9599, -0.1997, 0.2202, -0.9548, -0.1997, 0.2075, -0.9575, -0.2004, 0.22, -0.9548, -0.1997, 0.2202, -0.9548, -0.1997, 0.9782, -0.2057, -0.02782, 0.9782, -0.2057, -0.02782, 0.9782, -0.2057, -0.02782, 0.9782, -0.2057, -0.02782, 0.1642, 0.9561, 0.2428, 0.1758, 0.9541, 0.2424, 0.1643, 0.9561, 0.2428, 0.1642, 0.9561, 0.2428, -0.9798, 0.1877, 0.06878, -0.9796, 0.1885, 0.06898, -0.9772, 0.1999, 0.07168, -0.9798, 0.1877, 0.06878, -0.9822, -0.1864, 0.02237, -0.9804, -0.1956, 0.02243, -0.9804, -0.1957, 0.02243, -0.9822, -0.1864, 0.02237, -0.9865, 0.1621, 0.02237, -0.985, 0.1714, 0.02243, -0.985, 0.1713, 0.02243, -0.9865, 0.162, 0.02237, -0.1699, 0.9852, 0.02225, -0.1784, 0.9837, 0.02232, -0.1784, 0.9837, 0.02232, -0.17, 0.9852, 0.02225, 0.1455, 0.9891, 0.02225, 0.154, 0.9878, 0.02231, 0.154, 0.9878, 0.02231, 0.1455, 0.9891, 0.02225, 0.9792, 0.2018, 0.02247, 0.977, 0.2118, 0.02253, 0.977, 0.2119, 0.02253, 0.9792, 0.2019, 0.02247, 0.9838, -0.1776, 0.02247, 0.982, -0.1877, 0.02253, 0.982, -0.1876, 0.02253, 0.9839, -0.1775, 0.02247, -0.1755, -0.9842, 0.02248, -0.1706, -0.9851, 0.02243, -0.1707, -0.9851, 0.02243, -0.1755, -0.9842, 0.02248, 0.1998, -0.9796, 0.02248, 0.195, -0.9805, 0.02244, 0.195, -0.9806, 0.02244, 0.1998, -0.9796, 0.02248, 0.9847, -0.1727, 0.02244, 0.9838, -0.1776, 0.02247, 0.9839, -0.1775, 0.02247, 0.9847, -0.1727, 0.02244, 0.9801, 0.197, 0.02244, 0.9792, 0.2018, 0.02247, 0.9792, 0.2019, 0.02247, 0.9801, 0.197, 0.02244, 0.1415, 0.9897, 0.02222, 0.1455, 0.9891, 0.02225, 0.1455, 0.9891, 0.02225, 0.1415, 0.9897, 0.02222, -0.1659, 0.9859, 0.02222, -0.1699, 0.9852, 0.02225, -0.17, 0.9852, 0.02225, -0.1659, 0.9859, 0.02222, -0.9873, 0.1576, 0.02234, -0.9865, 0.1621, 0.02237, -0.9865, 0.162, 0.02237, -0.9873, 0.1576, 0.02234, -0.9831, -0.1819, 0.02234, -0.9822, -0.1864, 0.02237, -0.9822, -0.1864, 0.02237, -0.9831, -0.1819, 0.02234, -0.1706, -0.9851, 0.02243, -0.1614, -0.9866, 0.02237, -0.1614, -0.9866, 0.02237, -0.1707, -0.9851, 0.02243, 0.195, -0.9805, 0.02244, 0.1858, -0.9823, 0.02236, 0.1857, -0.9823, 0.02236, 0.195, -0.9806, 0.02244])] * 3)])

# ---- objects
ob_plane_001 = bpy.data.objects.new('Plane.001', me_plane_001)
ob_cube_257 = bpy.data.objects.new('Cube.257', me_cube_135)

# ---- transforms, parenting, visibility, modifiers, constraints
ob_plane_001.location = (0.122, -32.86, -0.3861)
ob_plane_001.scale = (24.26, 24.26, 24.26)
ob_plane_001.lineart.crease_threshold = 0.0
ob_cube_257.location = (-0.2734, 0.006005, -0.2646)
ob_cube_257.rotation_euler = (-0.001592, 0.128, 3.129)
ob_cube_257.scale = (6.942, 6.942, 6.942)
ob_cube_257.color = (0.8, 0.8, 0.8, 1.0)
ob_cube_257.lineart.crease_threshold = 0.0

# ---- collection membership
col_collection_001.objects.link(ob_plane_001)
col_collection_001.objects.link(ob_cube_257)

# ---- scene / render settings (as saved in the file)
scene.frame_start = 1; scene.frame_end = 250; scene.frame_set(1)
scene.render.engine = 'BLENDER_EEVEE_NEXT'
scene.cycles.use_denoising = False
scene.cycles.samples = 128
scene.cycles.sampling_pattern = 'TABULATED_SOBOL'
scene.cycles.use_adaptive_sampling = False
scene.cycles.use_light_tree = False
scene.view_settings.view_transform = 'Filmic'
bpy.context.view_layer.update()

# ---- added for rendering (the .blend has no active camera): camera
cam_auto = bpy.data.cameras.new('AutoCamera')
cam_auto.lens = 50.0
cam_auto.sensor_width = 36.0
cam_auto.clip_end = 1000.0
ob_auto_camera = bpy.data.objects.new('AutoCamera', cam_auto)
scene.collection.objects.link(ob_auto_camera)
ob_auto_camera.location = (35.4613, -57.4472, 31.8697)
ob_auto_camera.rotation_euler = (1.09748, -7.21219e-08, 0.694738)
scene.camera = ob_auto_camera
bpy.context.view_layer.update()
